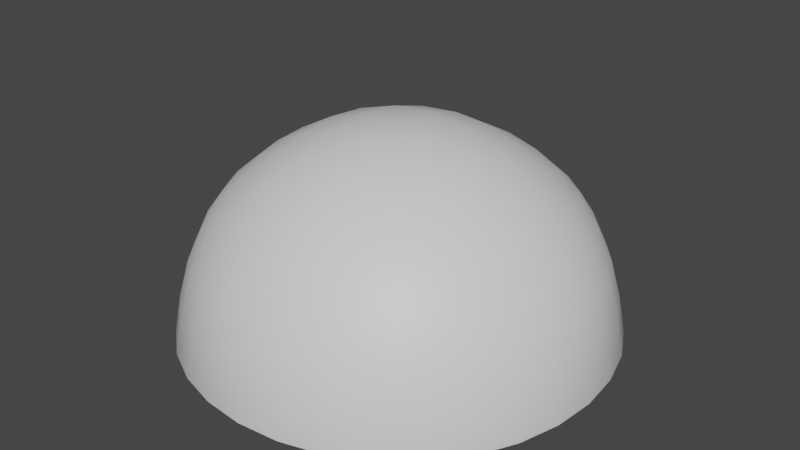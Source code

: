 # Source: Sky_01.blend  (saved by Blender 2.91.10; exported with 4.5.12 LTS)
import bpy
from mathutils import Matrix  # noqa: F401  (used for matrix-valued properties, if any)

bpy.ops.wm.read_factory_settings(use_empty=True)
scene = bpy.context.scene
scene.name = 'Scene'

# ---- collections
col_collection = bpy.data.collections.new('Collection'); scene.collection.children.link(col_collection)

# ---- materials (node trees are filled in below, after node groups)
mat_sky = bpy.data.materials.new('Sky')
mat_sky.use_transparent_shadow = False

# ---- material node trees
mat_sky.use_nodes = True; mat_sky.node_tree.nodes.clear()
_N = mat_sky.node_tree.nodes; _L = mat_sky.node_tree.links
n0 = _N.new('ShaderNodeBsdfPrincipled'); n0.name = 'Principled BSDF'; n0.location = (10, 300)
n0.distribution = 'GGX'
n0.subsurface_method = 'BURLEY'
n0.inputs[3].default_value = 1.45
n0.inputs[27].default_value = (0.0, 0.0, 0.0, 1.0)
n0.inputs[28].default_value = 1.0
n1 = _N.new('ShaderNodeOutputMaterial'); n1.name = 'Material Output'; n1.location = (300, 300)
_L.new(n0.outputs[0], n1.inputs[0])
n1.is_active_output = True

# ---- world
world_world = bpy.data.worlds.new('World'); scene.world = world_world
world_world.use_nodes = True; world_world.node_tree.nodes.clear()
_N = world_world.node_tree.nodes; _L = world_world.node_tree.links
n0 = _N.new('ShaderNodeOutputWorld'); n0.name = 'World Output'; n0.location = (300, 300)
n1 = _N.new('ShaderNodeBackground'); n1.name = 'Background'; n1.location = (10, 300)
n1.inputs[0].default_value = (0.05088, 0.05088, 0.05088, 1.0)
_L.new(n1.outputs[0], n0.inputs[0])
n0.is_active_output = True
world_world.color = (0.05088, 0.05088, 0.05088)
world_world.use_sun_shadow = False
world_world.sun_shadow_jitter_overblur = 0.0

# ---- meshes
me_cube_001 = bpy.data.meshes.new('Cube.001')
me_cube_001.from_pydata([(-0.4654, -0.4654, 0.5038), (-0.4654, 0.4654, 0.5038), (0.4654, -0.4654, 0.5038), (0.4654, 0.4654, 0.5038), (-0.5916, -0.5916, -9.261e-10), (-0.5431, -0.5431, 0.2953), (-0.5597, -0.2642, 0.5455), (-0.6042, -1.863e-09, 0.5569), (-0.5597, 0.2642, 0.5455), (-0.5431, 0.5431, 0.2953), (-0.5916, 0.5916, -1.545e-09), (-0.2642, 0.5597, 0.5455), (9.313e-10, 0.6042, 0.5569), (0.2642, 0.5597, 0.5455), (0.5431, 0.5431, 0.2953), (0.5916, 0.5916, -2.168e-09), (0.5597, 0.2642, 0.5455), (0.6042, -3.725e-09, 0.5569), (0.5597, -0.2642, 0.5455), (0.5431, -0.5431, 0.2953), (0.5916, -0.5916, -2.168e-09), (0.2642, -0.5597, 0.5455), (-3.725e-09, -0.6042, 0.5569), (-0.2642, -0.5597, 0.5455), (-0.7659, -0.3242, -3.109e-09), (-0.6999, -0.2984, 0.3042), (-0.827, -7.451e-09, 4.698e-09), (-0.7542, 3.725e-09, 0.3126), (-0.7659, 0.3242, 7.956e-09), (-0.6999, 0.2984, 0.3042), (-0.3242, 0.7659, -5.913e-09), (-0.2984, 0.6999, 0.3042), (7.451e-09, 0.827, 2.824e-09), (3.725e-09, 0.7542, 0.3126), (0.3242, 0.7659, 5.306e-09), (0.2984, 0.6999, 0.3042), (0.7659, 0.3242, -5.757e-09), (0.6999, 0.2984, 0.3042), (0.827, -7.451e-09, 3.451e-09), (0.7542, -3.725e-09, 0.3126), (0.7659, -0.3242, 5.463e-09), (0.6999, -0.2984, 0.3042), (0.3242, -0.7659, -5.913e-09), (0.2984, -0.6999, 0.3042), (-7.451e-09, -0.827, 2.824e-09), (-3.725e-09, -0.7542, 0.3126), (-0.3242, -0.7659, 5.461e-09), (-0.2984, -0.6999, 0.3042), (0.3028, 0.3028, 0.6938), (4.657e-09, 0.3244, 0.7424), (-0.3028, 0.3028, 0.6938), (0.3244, -1.676e-08, 0.7424), (-7.451e-09, -1.304e-08, 0.8068), (-0.3244, -7.451e-09, 0.7424), (0.3028, -0.3028, 0.6938), (-1.397e-08, -0.3244, 0.7424), (-0.3028, -0.3028, 0.6938), (-0.5718, -0.5718, 0.1504), (-0.5016, -0.5016, 0.4241), (-0.509, -0.3817, 0.5299), (-0.593, -0.1347, 0.554), (-0.593, 0.1347, 0.554), (-0.509, 0.3817, 0.5299), (-0.5016, 0.5016, 0.4241), (-0.5718, 0.5718, 0.1504), (-0.3817, 0.509, 0.5299), (-0.1347, 0.593, 0.554), (0.1347, 0.593, 0.554), (0.3817, 0.509, 0.5299), (0.5016, 0.5016, 0.4241), (0.5718, 0.5718, 0.1504), (0.509, 0.3817, 0.5299), (0.593, 0.1347, 0.554), (0.593, -0.1347, 0.554), (0.509, -0.3817, 0.5299), (0.5016, -0.5016, 0.4241), (0.5718, -0.5718, 0.1504), (0.3817, -0.509, 0.5299), (0.1347, -0.593, 0.554), (-0.1347, -0.593, 0.554), (-0.3817, -0.509, 0.5299), (-0.7376, -0.3142, 0.1565), (-0.8114, -0.1659, 2.117e-10), (-0.7405, -0.1528, 0.31), (-0.7952, 0.0, 0.1622), (-0.8114, 0.1659, 7.906e-09), (-0.7405, 0.1528, 0.31), (-0.7376, 0.3142, 0.1565), (-0.6919, -0.4678, -3.304e-09), (-0.6337, -0.4301, 0.2981), (-0.6438, -0.2759, 0.4353), (-0.6945, 3.492e-09, 0.4425), (-0.6438, 0.2759, 0.4353), (-0.6337, 0.4301, 0.2981), (-0.6919, 0.4678, 3.964e-09), (-0.3142, 0.7376, 0.1565), (-0.1659, 0.8114, -2.128e-09), (-0.1528, 0.7405, 0.31), (7.451e-09, 0.7952, 0.1622), (0.1659, 0.8114, 5.585e-09), (0.1528, 0.7405, 0.31), (0.3142, 0.7376, 0.1565), (-0.4678, 0.6919, -5.483e-09), (-0.4301, 0.6337, 0.2981), (-0.2759, 0.6438, 0.4353), (3.842e-09, 0.6945, 0.4425), (0.2759, 0.6438, 0.4353), (0.4301, 0.6337, 0.2981), (0.4678, 0.6919, 2.153e-09), (0.7376, 0.3142, 0.1565), (0.8114, 0.1659, -1.678e-09), (0.7405, 0.1528, 0.31), (0.7952, -7.451e-09, 0.1622), (0.8114, -0.1659, 6.036e-09), (0.7405, -0.1528, 0.31), (0.7376, -0.3142, 0.1565), (0.6919, 0.4678, -5.541e-09), (0.6337, 0.4301, 0.2981), (0.6438, 0.2759, 0.4353), (0.6945, -4.191e-09, 0.4425), (0.6438, -0.2759, 0.4353), (0.6337, -0.4301, 0.2981), (0.6919, -0.4678, 2.172e-09), (0.3142, -0.7376, 0.1565), (0.1659, -0.8114, -2.128e-09), (0.1528, -0.7405, 0.31), (-7.451e-09, -0.7952, 0.1622), (-0.1659, -0.8114, 5.605e-09), (-0.1528, -0.7405, 0.31), (-0.3142, -0.7376, 0.1565), (0.4678, -0.6919, -5.561e-09), (0.4301, -0.6337, 0.2981), (0.2759, -0.6438, 0.4353), (-4.191e-09, -0.6945, 0.4425), (-0.2759, -0.6438, 0.4353), (-0.4301, -0.6337, 0.2981), (-0.4678, -0.6919, 2.676e-09), (0.1534, 0.3192, 0.7304), (-0.1534, 0.3192, 0.7304), (0.3192, 0.1534, 0.7304), (9.313e-10, 0.1637, 0.7912), (-0.3192, 0.1534, 0.7304), (0.1637, -1.513e-08, 0.7912), (-0.1637, -9.313e-09, 0.7912), (0.3192, -0.1534, 0.7304), (-7.8e-09, -0.1637, 0.7912), (-0.3192, -0.1534, 0.7304), (0.1534, -0.3192, 0.7304), (-0.1534, -0.3192, 0.7304), (0.2782, 0.4425, 0.6321), (5.239e-09, 0.4765, 0.6604), (-0.2782, 0.4425, 0.6321), (-0.4425, 0.2782, 0.6321), (-0.4765, -5.472e-09, 0.6604), (-0.4425, -0.2782, 0.6321), (-0.2782, -0.4425, 0.6321), (-1.211e-08, -0.4765, 0.6604), (0.2782, -0.4425, 0.6321), (0.4425, -0.2782, 0.6321), (0.4765, -1.141e-08, 0.6604), (0.4425, 0.2782, 0.6321), (-0.7806, -0.1609, 0.1605), (-0.7806, 0.1609, 0.1605), (-0.6674, -0.4528, 0.1523), (-0.5826, -0.3982, 0.4289), (-0.6816, -0.1411, 0.4403), (-0.6816, 0.1411, 0.4403), (-0.5826, 0.3982, 0.4289), (-0.6674, 0.4528, 0.1523), (-0.1609, 0.7806, 0.1605), (0.1609, 0.7806, 0.1605), (-0.4528, 0.6674, 0.1523), (-0.3982, 0.5826, 0.4289), (-0.1411, 0.6816, 0.4403), (0.1411, 0.6816, 0.4403), (0.3982, 0.5826, 0.4289), (0.4528, 0.6674, 0.1523), (0.7806, 0.1609, 0.1605), (0.7806, -0.1609, 0.1605), (0.6674, 0.4528, 0.1523), (0.5826, 0.3982, 0.4289), (0.6816, 0.1411, 0.4403), (0.6816, -0.1411, 0.4403), (0.5826, -0.3982, 0.4289), (0.6674, -0.4528, 0.1523), (0.1609, -0.7806, 0.1605), (-0.1609, -0.7806, 0.1605), (0.4528, -0.6674, 0.1523), (0.3982, -0.5826, 0.4289), (0.1411, -0.6816, 0.4403), (-0.1411, -0.6816, 0.4403), (-0.3982, -0.5826, 0.4289), (-0.4528, -0.6674, 0.1523), (0.1613, 0.1613, 0.7763), (-0.1613, 0.1613, 0.7763), (0.1613, -0.1613, 0.7763), (-0.1613, -0.1613, 0.7763), (0.4047, 0.4047, 0.5944), (0.1414, 0.4681, 0.6534), (-0.1414, 0.4681, 0.6534), (-0.4047, 0.4047, 0.5944), (-0.4681, 0.1414, 0.6534), (-0.4681, -0.1414, 0.6534), (-0.4047, -0.4047, 0.5944), (-0.1414, -0.4681, 0.6534), (0.1414, -0.4681, 0.6534), (0.4047, -0.4047, 0.5944), (0.4681, -0.1414, 0.6534), (0.4681, 0.1414, 0.6534)], [], [(24, 82, 161, 81), (82, 26, 84, 161), (161, 84, 27, 83), (81, 161, 83, 25), (26, 85, 162, 84), (85, 28, 87, 162), (162, 87, 29, 86), (84, 162, 86, 27), (4, 88, 163, 57), (88, 24, 81, 163), (163, 81, 25, 89), (57, 163, 89, 5), (5, 89, 164, 58), (89, 25, 90, 164), (164, 90, 6, 59), (58, 164, 59, 0), (25, 83, 165, 90), (83, 27, 91, 165), (165, 91, 7, 60), (90, 165, 60, 6), (27, 86, 166, 91), (86, 29, 92, 166), (166, 92, 8, 61), (91, 166, 61, 7), (29, 93, 167, 92), (93, 9, 63, 167), (167, 63, 1, 62), (92, 167, 62, 8), (28, 94, 168, 87), (94, 10, 64, 168), (168, 64, 9, 93), (87, 168, 93, 29), (30, 96, 169, 95), (96, 32, 98, 169), (169, 98, 33, 97), (95, 169, 97, 31), (32, 99, 170, 98), (99, 34, 101, 170), (170, 101, 35, 100), (98, 170, 100, 33), (10, 102, 171, 64), (102, 30, 95, 171), (171, 95, 31, 103), (64, 171, 103, 9), (9, 103, 172, 63), (103, 31, 104, 172), (172, 104, 11, 65), (63, 172, 65, 1), (31, 97, 173, 104), (97, 33, 105, 173), (173, 105, 12, 66), (104, 173, 66, 11), (33, 100, 174, 105), (100, 35, 106, 174), (174, 106, 13, 67), (105, 174, 67, 12), (35, 107, 175, 106), (107, 14, 69, 175), (175, 69, 3, 68), (106, 175, 68, 13), (34, 108, 176, 101), (108, 15, 70, 176), (176, 70, 14, 107), (101, 176, 107, 35), (36, 110, 177, 109), (110, 38, 112, 177), (177, 112, 39, 111), (109, 177, 111, 37), (38, 113, 178, 112), (113, 40, 115, 178), (178, 115, 41, 114), (112, 178, 114, 39), (15, 116, 179, 70), (116, 36, 109, 179), (179, 109, 37, 117), (70, 179, 117, 14), (14, 117, 180, 69), (117, 37, 118, 180), (180, 118, 16, 71), (69, 180, 71, 3), (37, 111, 181, 118), (111, 39, 119, 181), (181, 119, 17, 72), (118, 181, 72, 16), (39, 114, 182, 119), (114, 41, 120, 182), (182, 120, 18, 73), (119, 182, 73, 17), (41, 121, 183, 120), (121, 19, 75, 183), (183, 75, 2, 74), (120, 183, 74, 18), (40, 122, 184, 115), (122, 20, 76, 184), (184, 76, 19, 121), (115, 184, 121, 41), (42, 124, 185, 123), (124, 44, 126, 185), (185, 126, 45, 125), (123, 185, 125, 43), (44, 127, 186, 126), (127, 46, 129, 186), (186, 129, 47, 128), (126, 186, 128, 45), (20, 130, 187, 76), (130, 42, 123, 187), (187, 123, 43, 131), (76, 187, 131, 19), (19, 131, 188, 75), (131, 43, 132, 188), (188, 132, 21, 77), (75, 188, 77, 2), (43, 125, 189, 132), (125, 45, 133, 189), (189, 133, 22, 78), (132, 189, 78, 21), (45, 128, 190, 133), (128, 47, 134, 190), (190, 134, 23, 79), (133, 190, 79, 22), (47, 135, 191, 134), (135, 5, 58, 191), (191, 58, 0, 80), (134, 191, 80, 23), (46, 136, 192, 129), (136, 4, 57, 192), (192, 57, 5, 135), (129, 192, 135, 47), (48, 139, 193, 137), (139, 51, 142, 193), (193, 142, 52, 140), (137, 193, 140, 49), (49, 140, 194, 138), (140, 52, 143, 194), (194, 143, 53, 141), (138, 194, 141, 50), (51, 144, 195, 142), (144, 54, 147, 195), (195, 147, 55, 145), (142, 195, 145, 52), (52, 145, 196, 143), (145, 55, 148, 196), (196, 148, 56, 146), (143, 196, 146, 53), (3, 71, 197, 68), (71, 16, 160, 197), (197, 160, 48, 149), (68, 197, 149, 13), (13, 149, 198, 67), (149, 48, 137, 198), (198, 137, 49, 150), (67, 198, 150, 12), (12, 150, 199, 66), (150, 49, 138, 199), (199, 138, 50, 151), (66, 199, 151, 11), (11, 151, 200, 65), (151, 50, 152, 200), (200, 152, 8, 62), (65, 200, 62, 1), (50, 141, 201, 152), (141, 53, 153, 201), (201, 153, 7, 61), (152, 201, 61, 8), (53, 146, 202, 153), (146, 56, 154, 202), (202, 154, 6, 60), (153, 202, 60, 7), (56, 155, 203, 154), (155, 23, 80, 203), (203, 80, 0, 59), (154, 203, 59, 6), (55, 156, 204, 148), (156, 22, 79, 204), (204, 79, 23, 155), (148, 204, 155, 56), (54, 157, 205, 147), (157, 21, 78, 205), (205, 78, 22, 156), (147, 205, 156, 55), (18, 74, 206, 158), (74, 2, 77, 206), (206, 77, 21, 157), (158, 206, 157, 54), (17, 73, 207, 159), (73, 18, 158, 207), (207, 158, 54, 144), (159, 207, 144, 51), (16, 72, 208, 160), (72, 17, 159, 208), (208, 159, 51, 139), (160, 208, 139, 48)])
me_cube_001.polygons.foreach_set('use_smooth', [True] * 192)
_uv = me_cube_001.uv_layers.new(name='UVMap')
_uv.uv.foreach_set('vector', [0.5, 0.0625, 0.5, 0.09375, 0.5313, 0.09375, 0.5313, 0.0625, 0.5, 0.09375, 0.5, 0.125, 0.5313, 0.125, 0.5313, 0.09375, 0.5313, 0.09375, 0.5313, 0.125, 0.5625, 0.125, 0.5625, 0.09375, 0.5313, 0.0625, 0.5313, 0.09375, 0.5625, 0.09375, 0.5625, 0.0625, 0.5, 0.125, 0.5, 0.1563, 0.5313, 0.1563, 0.5313, 0.125, 0.5, 0.1563, 0.5, 0.1875, 0.5313, 0.1875, 0.5313, 0.1563, 0.5313, 0.1563, 0.5313, 0.1875, 0.5625, 0.1875, 0.5625, 0.1563, 0.5313, 0.125, 0.5313, 0.1563, 0.5625, 0.1563, 0.5625, 0.125, 0.5, 0.0, 0.5, 0.03125, 0.5313, 0.03125, 0.5313, 0.0, 0.5, 0.03125, 0.5, 0.0625, 0.5313, 0.0625, 0.5313, 0.03125, 0.5313, 0.03125, 0.5313, 0.0625, 0.5625, 0.0625, 0.5625, 0.03125, 0.5313, 0.0, 0.5313, 0.03125, 0.5625, 0.03125, 0.5625, 0.0, 0.5625, 0.0, 0.5625, 0.03125, 0.5938, 0.03125, 0.5938, 0.0, 0.5625, 0.03125, 0.5625, 0.0625, 0.5938, 0.0625, 0.5938, 0.03125, 0.5938, 0.03125, 0.5938, 0.0625, 0.625, 0.0625, 0.625, 0.03125, 0.5938, 0.0, 0.5938, 0.03125, 0.625, 0.03125, 0.625, 0.0, 0.5625, 0.0625, 0.5625, 0.09375, 0.5938, 0.09375, 0.5938, 0.0625, 0.5625, 0.09375, 0.5625, 0.125, 0.5938, 0.125, 0.5938, 0.09375, 0.5938, 0.09375, 0.5938, 0.125, 0.625, 0.125, 0.625, 0.09375, 0.5938, 0.0625, 0.5938, 0.09375, 0.625, 0.09375, 0.625, 0.0625, 0.5625, 0.125, 0.5625, 0.1563, 0.5938, 0.1563, 0.5938, 0.125, 0.5625, 0.1563, 0.5625, 0.1875, 0.5938, 0.1875, 0.5938, 0.1563, 0.5938, 0.1563, 0.5938, 0.1875, 0.625, 0.1875, 0.625, 0.1563, 0.5938, 0.125, 0.5938, 0.1563, 0.625, 0.1563, 0.625, 0.125, 0.5625, 0.1875, 0.5625, 0.2187, 0.5938, 0.2187, 0.5938, 0.1875, 0.5625, 0.2187, 0.5626, 0.2499, 0.5938, 0.2499, 0.5938, 0.2187, 0.5938, 0.2187, 0.5938, 0.2499, 0.6251, 0.2499, 0.625, 0.2187, 0.5938, 0.1875, 0.5938, 0.2187, 0.625, 0.2187, 0.625, 0.1875, 0.5, 0.1875, 0.5, 0.2187, 0.5313, 0.2187, 0.5313, 0.1875, 0.5, 0.2187, 0.5, 0.25, 0.5313, 0.25, 0.5313, 0.2187, 0.5313, 0.2187, 0.5313, 0.25, 0.5626, 0.2499, 0.5625, 0.2187, 0.5313, 0.1875, 0.5313, 0.2187, 0.5625, 0.2187, 0.5625, 0.1875, 0.5, 0.3121, 0.5, 0.3427, 0.532, 0.3424, 0.5316, 0.3119, 0.5, 0.3427, 0.5, 0.373, 0.5328, 0.3723, 0.532, 0.3424, 0.532, 0.3424, 0.5328, 0.3723, 0.5657, 0.3713, 0.5641, 0.3419, 0.5316, 0.3119, 0.532, 0.3424, 0.5641, 0.3419, 0.5632, 0.3117, 0.5, 0.373, 0.5, 0.4029, 0.5339, 0.4016, 0.5328, 0.3723, 0.5, 0.4029, 0.5, 0.4327, 0.5352, 0.4308, 0.5339, 0.4016, 0.5339, 0.4016, 0.5352, 0.4308, 0.5709, 0.4279, 0.568, 0.3999, 0.5328, 0.3723, 0.5339, 0.4016, 0.568, 0.3999, 0.5657, 0.3713, 0.5, 0.25, 0.5, 0.2811, 0.5314, 0.2811, 0.5313, 0.25, 0.5, 0.2811, 0.5, 0.3121, 0.5316, 0.3119, 0.5314, 0.2811, 0.5314, 0.2811, 0.5316, 0.3119, 0.5632, 0.3117, 0.5627, 0.281, 0.5313, 0.25, 0.5314, 0.2811, 0.5627, 0.281, 0.5626, 0.2499, 0.5626, 0.2499, 0.5627, 0.281, 0.5941, 0.2809, 0.5938, 0.2499, 0.5627, 0.281, 0.5632, 0.3117, 0.5947, 0.3115, 0.5941, 0.2809, 0.5941, 0.2809, 0.5947, 0.3115, 0.6263, 0.3112, 0.6254, 0.2808, 0.5938, 0.2499, 0.5941, 0.2809, 0.6254, 0.2808, 0.6251, 0.2499, 0.5632, 0.3117, 0.5641, 0.3419, 0.5961, 0.3413, 0.5947, 0.3115, 0.5641, 0.3419, 0.5657, 0.3713, 0.5986, 0.37, 0.5961, 0.3413, 0.5961, 0.3413, 0.5986, 0.37, 0.6315, 0.3685, 0.6282, 0.3406, 0.5947, 0.3115, 0.5961, 0.3413, 0.6282, 0.3406, 0.6263, 0.3112, 0.5657, 0.3713, 0.568, 0.3999, 0.6023, 0.3974, 0.5986, 0.37, 0.568, 0.3999, 0.5709, 0.4279, 0.6075, 0.4234, 0.6023, 0.3974, 0.6023, 0.3974, 0.6075, 0.4234, 0.6445, 0.418, 0.6368, 0.3944, 0.5986, 0.37, 0.6023, 0.3974, 0.6368, 0.3944, 0.6315, 0.3685, 0.5709, 0.4279, 0.5738, 0.456, 0.6134, 0.4486, 0.6075, 0.4234, 0.5738, 0.456, 0.5751, 0.486, 0.6166, 0.4768, 0.6134, 0.4486, 0.6134, 0.4486, 0.6166, 0.4768, 0.6691, 0.4559, 0.6552, 0.4386, 0.6075, 0.4234, 0.6134, 0.4486, 0.6552, 0.4386, 0.6445, 0.418, 0.5, 0.4327, 0.5, 0.4629, 0.5363, 0.4603, 0.5352, 0.4308, 0.5, 0.4629, 0.5, 0.4937, 0.5368, 0.4909, 0.5363, 0.4603, 0.5363, 0.4603, 0.5368, 0.4909, 0.5751, 0.486, 0.5738, 0.456, 0.5352, 0.4308, 0.5363, 0.4603, 0.5738, 0.456, 0.5709, 0.4279, 0.5, 0.5582, 0.5, 0.5914, 0.5344, 0.5906, 0.5353, 0.5566, 0.5, 0.5914, 0.5, 0.625, 0.5341, 0.625, 0.5344, 0.5906, 0.5344, 0.5906, 0.5341, 0.625, 0.5678, 0.625, 0.5686, 0.5897, 0.5353, 0.5566, 0.5344, 0.5906, 0.5686, 0.5897, 0.5706, 0.5544, 0.5, 0.625, 0.5, 0.6586, 0.5344, 0.6594, 0.5341, 0.625, 0.5, 0.6586, 0.5, 0.6918, 0.5353, 0.6934, 0.5344, 0.6594, 0.5344, 0.6594, 0.5353, 0.6934, 0.5706, 0.6956, 0.5686, 0.6603, 0.5341, 0.625, 0.5344, 0.6594, 0.5686, 0.6603, 0.5678, 0.625, 0.5, 0.4937, 0.5, 0.5255, 0.5363, 0.5231, 0.5368, 0.4909, 0.5, 0.5255, 0.5, 0.5582, 0.5353, 0.5566, 0.5363, 0.5231, 0.5363, 0.5231, 0.5353, 0.5566, 0.5706, 0.5544, 0.5734, 0.5192, 0.5368, 0.4909, 0.5363, 0.5231, 0.5734, 0.5192, 0.5751, 0.486, 0.5751, 0.486, 0.5734, 0.5192, 0.6119, 0.5131, 0.6166, 0.4768, 0.5734, 0.5192, 0.5706, 0.5544, 0.6058, 0.5516, 0.6119, 0.5131, 0.6119, 0.5131, 0.6058, 0.5516, 0.639, 0.5499, 0.6482, 0.5084, 0.6166, 0.4768, 0.6119, 0.5131, 0.6482, 0.5084, 0.6691, 0.4559, 0.5706, 0.5544, 0.5686, 0.5897, 0.6021, 0.5887, 0.6058, 0.5516, 0.5686, 0.5897, 0.5678, 0.625, 0.6009, 0.625, 0.6021, 0.5887, 0.6021, 0.5887, 0.6009, 0.625, 0.6329, 0.625, 0.6343, 0.5882, 0.6058, 0.5516, 0.6021, 0.5887, 0.6343, 0.5882, 0.639, 0.5499, 0.5678, 0.625, 0.5686, 0.6603, 0.6021, 0.6613, 0.6009, 0.625, 0.5686, 0.6603, 0.5706, 0.6956, 0.6058, 0.6984, 0.6021, 0.6613, 0.6021, 0.6613, 0.6058, 0.6984, 0.639, 0.7001, 0.6343, 0.6618, 0.6009, 0.625, 0.6021, 0.6613, 0.6343, 0.6618, 0.6329, 0.625, 0.5706, 0.6956, 0.5734, 0.7308, 0.6119, 0.7369, 0.6058, 0.6984, 0.5734, 0.7308, 0.5751, 0.764, 0.6166, 0.7732, 0.6119, 0.7369, 0.6119, 0.7369, 0.6166, 0.7732, 0.6691, 0.7941, 0.6482, 0.7416, 0.6058, 0.6984, 0.6119, 0.7369, 0.6482, 0.7416, 0.639, 0.7001, 0.5, 0.6918, 0.5, 0.7245, 0.5363, 0.7269, 0.5353, 0.6934, 0.5, 0.7245, 0.5, 0.7563, 0.5368, 0.7591, 0.5363, 0.7269, 0.5363, 0.7269, 0.5368, 0.7591, 0.5751, 0.764, 0.5734, 0.7308, 0.5353, 0.6934, 0.5363, 0.7269, 0.5734, 0.7308, 0.5706, 0.6956, 0.5, 0.8173, 0.5, 0.8471, 0.5339, 0.8484, 0.5352, 0.8192, 0.5, 0.8471, 0.5, 0.877, 0.5328, 0.8777, 0.5339, 0.8484, 0.5339, 0.8484, 0.5328, 0.8777, 0.5657, 0.8787, 0.568, 0.8501, 0.5352, 0.8192, 0.5339, 0.8484, 0.568, 0.8501, 0.5709, 0.8221, 0.5, 0.877, 0.5, 0.9073, 0.532, 0.9076, 0.5328, 0.8777, 0.5, 0.9073, 0.5, 0.9379, 0.5316, 0.9381, 0.532, 0.9076, 0.532, 0.9076, 0.5316, 0.9381, 0.5632, 0.9383, 0.5641, 0.9081, 0.5328, 0.8777, 0.532, 0.9076, 0.5641, 0.9081, 0.5657, 0.8787, 0.5, 0.7563, 0.5, 0.7871, 0.5363, 0.7897, 0.5368, 0.7591, 0.5, 0.7871, 0.5, 0.8173, 0.5352, 0.8192, 0.5363, 0.7897, 0.5363, 0.7897, 0.5352, 0.8192, 0.5709, 0.8221, 0.5738, 0.794, 0.5368, 0.7591, 0.5363, 0.7897, 0.5738, 0.794, 0.5751, 0.764, 0.5751, 0.764, 0.5738, 0.794, 0.6134, 0.8014, 0.6166, 0.7732, 0.5738, 0.794, 0.5709, 0.8221, 0.6075, 0.8266, 0.6134, 0.8014, 0.6134, 0.8014, 0.6075, 0.8266, 0.6445, 0.832, 0.6552, 0.8114, 0.6166, 0.7732, 0.6134, 0.8014, 0.6552, 0.8114, 0.6691, 0.7941, 0.5709, 0.8221, 0.568, 0.8501, 0.6023, 0.8526, 0.6075, 0.8266, 0.568, 0.8501, 0.5657, 0.8787, 0.5986, 0.88, 0.6023, 0.8526, 0.6023, 0.8526, 0.5986, 0.88, 0.6315, 0.8815, 0.6368, 0.8556, 0.6075, 0.8266, 0.6023, 0.8526, 0.6368, 0.8556, 0.6445, 0.832, 0.5657, 0.8787, 0.5641, 0.9081, 0.5961, 0.9087, 0.5986, 0.88, 0.5641, 0.9081, 0.5632, 0.9383, 0.5947, 0.9385, 0.5961, 0.9087, 0.5961, 0.9087, 0.5947, 0.9385, 0.6263, 0.9388, 0.6282, 0.9094, 0.5986, 0.88, 0.5961, 0.9087, 0.6282, 0.9094, 0.6315, 0.8815, 0.5632, 0.9383, 0.5627, 0.969, 0.5941, 0.9691, 0.5947, 0.9385, 0.5627, 0.969, 0.5625, 1.0, 0.5938, 1.0, 0.5941, 0.9691, 0.5941, 0.9691, 0.5938, 1.0, 0.625, 1.0, 0.6254, 0.9692, 0.5947, 0.9385, 0.5941, 0.9691, 0.6254, 0.9692, 0.6263, 0.9388, 0.5, 0.9379, 0.5, 0.9689, 0.5314, 0.9689, 0.5316, 0.9381, 0.5, 0.9689, 0.5, 1.0, 0.5313, 1.0, 0.5314, 0.9689, 0.5314, 0.9689, 0.5313, 1.0, 0.5625, 1.0, 0.5627, 0.969, 0.5316, 0.9381, 0.5314, 0.9689, 0.5627, 0.969, 0.5632, 0.9383, 0.6971, 0.5541, 0.6944, 0.5898, 0.7235, 0.5911, 0.7251, 0.557, 0.6944, 0.5898, 0.6935, 0.625, 0.7229, 0.625, 0.7235, 0.5911, 0.7235, 0.5911, 0.7229, 0.625, 0.7525, 0.625, 0.7528, 0.5922, 0.7251, 0.557, 0.7235, 0.5911, 0.7528, 0.5922, 0.7537, 0.5593, 0.7537, 0.5593, 0.7528, 0.5922, 0.7827, 0.593, 0.7831, 0.5609, 0.7528, 0.5922, 0.7525, 0.625, 0.7825, 0.625, 0.7827, 0.593, 0.7827, 0.593, 0.7825, 0.625, 0.813, 0.625, 0.8131, 0.5934, 0.7831, 0.5609, 0.7827, 0.593, 0.8131, 0.5934, 0.8133, 0.5618, 0.6935, 0.625, 0.6944, 0.6602, 0.7235, 0.6589, 0.7229, 0.625, 0.6944, 0.6602, 0.6971, 0.6959, 0.7251, 0.693, 0.7235, 0.6589, 0.7235, 0.6589, 0.7251, 0.693, 0.7537, 0.6907, 0.7528, 0.6578, 0.7229, 0.625, 0.7235, 0.6589, 0.7528, 0.6578, 0.7525, 0.625, 0.7525, 0.625, 0.7528, 0.6578, 0.7827, 0.657, 0.7825, 0.625, 0.7528, 0.6578, 0.7537, 0.6907, 0.7831, 0.6891, 0.7827, 0.657, 0.7827, 0.657, 0.7831, 0.6891, 0.8133, 0.6882, 0.8131, 0.6566, 0.7825, 0.625, 0.7827, 0.657, 0.8131, 0.6566, 0.813, 0.625, 0.6691, 0.4559, 0.6482, 0.5084, 0.6764, 0.5116, 0.6864, 0.4698, 0.6482, 0.5084, 0.639, 0.5499, 0.669, 0.5512, 0.6764, 0.5116, 0.6764, 0.5116, 0.669, 0.5512, 0.6971, 0.5541, 0.7016, 0.5175, 0.6864, 0.4698, 0.6764, 0.5116, 0.7016, 0.5175, 0.707, 0.4805, 0.707, 0.4805, 0.7016, 0.5175, 0.7276, 0.5227, 0.7306, 0.4882, 0.7016, 0.5175, 0.6971, 0.5541, 0.7251, 0.557, 0.7276, 0.5227, 0.7276, 0.5227, 0.7251, 0.557, 0.7537, 0.5593, 0.755, 0.5264, 0.7306, 0.4882, 0.7276, 0.5227, 0.755, 0.5264, 0.7565, 0.4935, 0.7565, 0.4935, 0.755, 0.5264, 0.7837, 0.5289, 0.7844, 0.4968, 0.755, 0.5264, 0.7537, 0.5593, 0.7831, 0.5609, 0.7837, 0.5289, 0.7837, 0.5289, 0.7831, 0.5609, 0.8133, 0.5618, 0.8135, 0.5303, 0.7844, 0.4968, 0.7837, 0.5289, 0.8135, 0.5303, 0.8138, 0.4987, 0.8138, 0.4987, 0.8135, 0.5303, 0.8441, 0.5309, 0.8442, 0.4996, 0.8135, 0.5303, 0.8133, 0.5618, 0.844, 0.5623, 0.8441, 0.5309, 0.8441, 0.5309, 0.844, 0.5623, 0.875, 0.5625, 0.875, 0.5313, 0.8442, 0.4996, 0.8441, 0.5309, 0.875, 0.5313, 0.875, 0.5, 0.8133, 0.5618, 0.8131, 0.5934, 0.8439, 0.5936, 0.844, 0.5623, 0.8131, 0.5934, 0.813, 0.625, 0.8439, 0.625, 0.8439, 0.5936, 0.8439, 0.5936, 0.8439, 0.625, 0.875, 0.625, 0.875, 0.5938, 0.844, 0.5623, 0.8439, 0.5936, 0.875, 0.5938, 0.875, 0.5625, 0.813, 0.625, 0.8131, 0.6566, 0.8439, 0.6564, 0.8439, 0.625, 0.8131, 0.6566, 0.8133, 0.6882, 0.844, 0.6877, 0.8439, 0.6564, 0.8439, 0.6564, 0.844, 0.6877, 0.875, 0.6875, 0.875, 0.6563, 0.8439, 0.625, 0.8439, 0.6564, 0.875, 0.6563, 0.875, 0.625, 0.8133, 0.6882, 0.8135, 0.7197, 0.8441, 0.7191, 0.844, 0.6877, 0.8135, 0.7197, 0.8138, 0.7513, 0.8442, 0.7504, 0.8441, 0.7191, 0.8441, 0.7191, 0.8442, 0.7504, 0.875, 0.75, 0.875, 0.7188, 0.844, 0.6877, 0.8441, 0.7191, 0.875, 0.7188, 0.875, 0.6875, 0.7537, 0.6907, 0.755, 0.7236, 0.7837, 0.7211, 0.7831, 0.6891, 0.755, 0.7236, 0.7565, 0.7565, 0.7844, 0.7532, 0.7837, 0.7211, 0.7837, 0.7211, 0.7844, 0.7532, 0.8138, 0.7513, 0.8135, 0.7197, 0.7831, 0.6891, 0.7837, 0.7211, 0.8135, 0.7197, 0.8133, 0.6882, 0.6971, 0.6959, 0.7016, 0.7325, 0.7276, 0.7273, 0.7251, 0.693, 0.7016, 0.7325, 0.707, 0.7695, 0.7306, 0.7618, 0.7276, 0.7273, 0.7276, 0.7273, 0.7306, 0.7618, 0.7565, 0.7565, 0.755, 0.7236, 0.7251, 0.693, 0.7276, 0.7273, 0.755, 0.7236, 0.7537, 0.6907, 0.639, 0.7001, 0.6482, 0.7416, 0.6764, 0.7384, 0.669, 0.6988, 0.6482, 0.7416, 0.6691, 0.7941, 0.6864, 0.7802, 0.6764, 0.7384, 0.6764, 0.7384, 0.6864, 0.7802, 0.707, 0.7695, 0.7016, 0.7325, 0.669, 0.6988, 0.6764, 0.7384, 0.7016, 0.7325, 0.6971, 0.6959, 0.6329, 0.625, 0.6343, 0.6618, 0.6649, 0.6613, 0.6637, 0.625, 0.6343, 0.6618, 0.639, 0.7001, 0.669, 0.6988, 0.6649, 0.6613, 0.6649, 0.6613, 0.669, 0.6988, 0.6971, 0.6959, 0.6944, 0.6602, 0.6637, 0.625, 0.6649, 0.6613, 0.6944, 0.6602, 0.6935, 0.625, 0.639, 0.5499, 0.6343, 0.5882, 0.6649, 0.5887, 0.669, 0.5512, 0.6343, 0.5882, 0.6329, 0.625, 0.6637, 0.625, 0.6649, 0.5887, 0.6649, 0.5887, 0.6637, 0.625, 0.6935, 0.625, 0.6944, 0.5898, 0.669, 0.5512, 0.6649, 0.5887, 0.6944, 0.5898, 0.6971, 0.5541])
_ca = me_cube_001.color_attributes.new('Col', 'BYTE_COLOR', 'CORNER')
_ca.data.foreach_set('color', [1.0, 0.0, 0.0, 1.0, 1.0, 0.0, 0.0, 1.0, 0.2159, 0.0, 0.0, 1.0, 0.2159, 0.0, 0.0, 1.0, 1.0, 0.0, 0.0, 1.0, 1.0, 0.0, 0.0, 1.0, 0.2159, 0.0, 0.0, 1.0, 0.2159, 0.0, 0.0, 1.0, 0.2159, 0.0, 0.0, 1.0, 0.2159, 0.0, 0.0, 1.0, 0.05127, 0.0, 0.0, 1.0, 0.05127, 0.0, 0.0, 1.0, 0.2159, 0.0, 0.0, 1.0, 0.2159, 0.0, 0.0, 1.0, 0.05127, 0.0, 0.0, 1.0, 0.05127, 0.0, 0.0, 1.0, 1.0, 0.0, 0.0, 1.0, 1.0, 0.0, 0.0, 1.0, 0.2159, 0.0, 0.0, 1.0, 0.2159, 0.0, 0.0, 1.0, 1.0, 0.0, 0.0, 1.0, 1.0, 0.0, 0.0, 1.0, 0.2159, 0.0, 0.0, 1.0, 0.2159, 0.0, 0.0, 1.0, 0.2159, 0.0, 0.0, 1.0, 0.2159, 0.0, 0.0, 1.0, 0.05127, 0.0, 0.0, 1.0, 0.05127, 0.0, 0.0, 1.0, 0.2159, 0.0, 0.0, 1.0, 0.2159, 0.0, 0.0, 1.0, 0.05127, 0.0, 0.0, 1.0, 0.05127, 0.0, 0.0, 1.0, 1.0, 0.0, 0.0, 1.0, 1.0, 0.0, 0.0, 1.0, 0.2159, 0.0, 0.0, 1.0, 0.2159, 0.0, 0.0, 1.0, 1.0, 0.0, 0.0, 1.0, 1.0, 0.0, 0.0, 1.0, 0.2159, 0.0, 0.0, 1.0, 0.2159, 0.0, 0.0, 1.0, 0.2159, 0.0, 0.0, 1.0, 0.2159, 0.0, 0.0, 1.0, 0.05127, 0.0, 0.0, 1.0, 0.05127, 0.0, 0.0, 1.0, 0.2159, 0.0, 0.0, 1.0, 0.2159, 0.0, 0.0, 1.0, 0.05127, 0.0, 0.0, 1.0, 0.05127, 0.0, 0.0, 1.0, 0.05127, 0.0, 0.0, 1.0, 0.05127, 0.0, 0.0, 1.0, 0.0, 0.0, 0.0, 1.0, 0.0, 0.0, 0.0, 1.0, 0.05127, 0.0, 0.0, 1.0, 0.05127, 0.0, 0.0, 1.0, 0.0, 0.0, 0.0, 1.0, 0.0, 0.0, 0.0, 1.0, 0.0, 0.0, 0.0, 1.0, 0.0, 0.0, 0.0, 1.0, 0.0, 0.0, 0.0, 1.0, 0.0, 0.0, 0.0, 1.0, 0.0, 0.0, 0.0, 1.0, 0.0, 0.0, 0.0, 1.0, 0.0, 0.0, 0.0, 1.0, 0.0, 0.0, 0.0, 1.0, 0.05127, 0.0, 0.0, 1.0, 0.05127, 0.0, 0.0, 1.0, 0.0, 0.0, 0.0, 1.0, 0.0, 0.0, 0.0, 1.0, 0.05127, 0.0, 0.0, 1.0, 0.05127, 0.0, 0.0, 1.0, 0.0, 0.0, 0.0, 1.0, 0.0, 0.0, 0.0, 1.0, 0.0, 0.0, 0.0, 1.0, 0.0, 0.0, 0.0, 1.0, 0.0, 0.0, 0.0, 1.0, 0.0, 0.0, 0.0, 1.0, 0.0, 0.0, 0.0, 1.0, 0.0, 0.0, 0.0, 1.0, 0.0, 0.0, 0.0, 1.0, 0.0, 0.0, 0.0, 1.0, 0.05127, 0.0, 0.0, 1.0, 0.05127, 0.0, 0.0, 1.0, 0.0, 0.0, 0.0, 1.0, 0.0, 0.0, 0.0, 1.0, 0.05127, 0.0, 0.0, 1.0, 0.05127, 0.0, 0.0, 1.0, 0.0, 0.0, 0.0, 1.0, 0.0, 0.0, 0.0, 1.0, 0.0, 0.0, 0.0, 1.0, 0.0, 0.0, 0.0, 1.0, 0.0, 0.0, 0.0, 1.0, 0.0, 0.0, 0.0, 1.0, 0.0, 0.0, 0.0, 1.0, 0.0, 0.0, 0.0, 1.0, 0.0, 0.0, 0.0, 1.0, 0.0, 0.0, 0.0, 1.0, 0.05127, 0.0, 0.0, 1.0, 0.05127, 0.0, 0.0, 1.0, 0.0, 0.0, 0.0, 1.0, 0.0, 0.0, 0.0, 1.0, 0.05127, 0.0, 0.0, 1.0, 0.05127, 0.0, 0.0, 1.0, 0.0, 0.0, 0.0, 1.0, 0.0, 0.0, 0.0, 1.0, 0.0, 0.0, 0.0, 1.0, 0.0, 0.0, 0.0, 1.0, 0.0, 0.0, 0.0, 1.0, 0.0, 0.0, 0.0, 1.0, 0.0, 0.0, 0.0, 1.0, 0.0, 0.0, 0.0, 1.0, 0.0, 0.0, 0.0, 1.0, 0.0, 0.0, 0.0, 1.0, 1.0, 0.0, 0.0, 1.0, 1.0, 0.0, 0.0, 1.0, 0.2159, 0.0, 0.0, 1.0, 0.2159, 0.0, 0.0, 1.0, 1.0, 0.0, 0.0, 1.0, 1.0, 0.0, 0.0, 1.0, 0.2159, 0.0, 0.0, 1.0, 0.2159, 0.0, 0.0, 1.0, 0.2159, 0.0, 0.0, 1.0, 0.2159, 0.0, 0.0, 1.0, 0.05127, 0.0, 0.0, 1.0, 0.05127, 0.0, 0.0, 1.0, 0.2159, 0.0, 0.0, 1.0, 0.2159, 0.0, 0.0, 1.0, 0.05127, 0.0, 0.0, 1.0, 0.05127, 0.0, 0.0, 1.0, 1.0, 0.0, 0.0, 1.0, 1.0, 0.0, 0.0, 1.0, 0.2159, 0.0, 0.0, 1.0, 0.2159, 0.0, 0.0, 1.0, 1.0, 0.0, 0.0, 1.0, 1.0, 0.0, 0.0, 1.0, 0.2159, 0.0, 0.0, 1.0, 0.2159, 0.0, 0.0, 1.0, 0.2159, 0.0, 0.0, 1.0, 0.2159, 0.0, 0.0, 1.0, 0.05127, 0.0, 0.0, 1.0, 0.05127, 0.0, 0.0, 1.0, 0.2159, 0.0, 0.0, 1.0, 0.2159, 0.0, 0.0, 1.0, 0.05127, 0.0, 0.0, 1.0, 0.05127, 0.0, 0.0, 1.0, 1.0, 0.0, 0.0, 1.0, 1.0, 0.0, 0.0, 1.0, 0.2159, 0.0, 0.0, 1.0, 0.2159, 0.0, 0.0, 1.0, 1.0, 0.0, 0.0, 1.0, 1.0, 0.0, 0.0, 1.0, 0.2159, 0.0, 0.0, 1.0, 0.2159, 0.0, 0.0, 1.0, 0.2159, 0.0, 0.0, 1.0, 0.2159, 0.0, 0.0, 1.0, 0.05127, 0.0, 0.0, 1.0, 0.05127, 0.0, 0.0, 1.0, 0.2159, 0.0, 0.0, 1.0, 0.2159, 0.0, 0.0, 1.0, 0.05127, 0.0, 0.0, 1.0, 0.05127, 0.0, 0.0, 1.0, 1.0, 0.0, 0.0, 1.0, 1.0, 0.0, 0.0, 1.0, 0.2159, 0.0, 0.0, 1.0, 0.2159, 0.0, 0.0, 1.0, 1.0, 0.0, 0.0, 1.0, 1.0, 0.0, 0.0, 1.0, 0.2159, 0.0, 0.0, 1.0, 0.2159, 0.0, 0.0, 1.0, 0.2159, 0.0, 0.0, 1.0, 0.2159, 0.0, 0.0, 1.0, 0.05127, 0.0, 0.0, 1.0, 0.05127, 0.0, 0.0, 1.0, 0.2159, 0.0, 0.0, 1.0, 0.2159, 0.0, 0.0, 1.0, 0.05127, 0.0, 0.0, 1.0, 0.05127, 0.0, 0.0, 1.0, 0.05127, 0.0, 0.0, 1.0, 0.05127, 0.0, 0.0, 1.0, 0.0, 0.0, 0.0, 1.0, 0.0, 0.0, 0.0, 1.0, 0.05127, 0.0, 0.0, 1.0, 0.05127, 0.0, 0.0, 1.0, 0.0, 0.0, 0.0, 1.0, 0.0, 0.0, 0.0, 1.0, 0.0, 0.0, 0.0, 1.0, 0.0, 0.0, 0.0, 1.0, 0.0, 0.0, 0.0, 1.0, 0.0, 0.0, 0.0, 1.0, 0.0, 0.0, 0.0, 1.0, 0.0, 0.0, 0.0, 1.0, 0.0, 0.0, 0.0, 1.0, 0.0, 0.0, 0.0, 1.0, 0.05127, 0.0, 0.0, 1.0, 0.05127, 0.0, 0.0, 1.0, 0.0, 0.0, 0.0, 1.0, 0.0, 0.0, 0.0, 1.0, 0.05127, 0.0, 0.0, 1.0, 0.05127, 0.0, 0.0, 1.0, 0.0, 0.0, 0.0, 1.0, 0.0, 0.0, 0.0, 1.0, 0.0, 0.0, 0.0, 1.0, 0.0, 0.0, 0.0, 1.0, 0.0, 0.0, 0.0, 1.0, 0.0, 0.0, 0.0, 1.0, 0.0, 0.0, 0.0, 1.0, 0.0, 0.0, 0.0, 1.0, 0.0, 0.0, 0.0, 1.0, 0.0, 0.0, 0.0, 1.0, 0.05127, 0.0, 0.0, 1.0, 0.05127, 0.0, 0.0, 1.0, 0.0, 0.0, 0.0, 1.0, 0.0, 0.0, 0.0, 1.0, 0.05127, 0.0, 0.0, 1.0, 0.05127, 0.0, 0.0, 1.0, 0.0, 0.0, 0.0, 1.0, 0.0, 0.0, 0.0, 1.0, 0.0, 0.0, 0.0, 1.0, 0.0, 0.0, 0.0, 1.0, 0.0, 0.0, 0.0, 1.0, 0.0, 0.0, 0.0, 1.0, 0.0, 0.0, 0.0, 1.0, 0.0, 0.0, 0.0, 1.0, 0.0, 0.0, 0.0, 1.0, 0.0, 0.0, 0.0, 1.0, 0.05127, 0.0, 0.0, 1.0, 0.05127, 0.0, 0.0, 1.0, 0.0, 0.0, 0.0, 1.0, 0.0, 0.0, 0.0, 1.0, 0.05127, 0.0, 0.0, 1.0, 0.05127, 0.0, 0.0, 1.0, 0.0, 0.0, 0.0, 1.0, 0.0, 0.0, 0.0, 1.0, 0.0, 0.0, 0.0, 1.0, 0.0, 0.0, 0.0, 1.0, 0.0, 0.0, 0.0, 1.0, 0.0, 0.0, 0.0, 1.0, 0.0, 0.0, 0.0, 1.0, 0.0, 0.0, 0.0, 1.0, 0.0, 0.0, 0.0, 1.0, 0.0, 0.0, 0.0, 1.0, 1.0, 0.0, 0.0, 1.0, 1.0, 0.0, 0.0, 1.0, 0.2159, 0.0, 0.0, 1.0, 0.2159, 0.0, 0.0, 1.0, 1.0, 0.0, 0.0, 1.0, 1.0, 0.0, 0.0, 1.0, 0.2159, 0.0, 0.0, 1.0, 0.2159, 0.0, 0.0, 1.0, 0.2159, 0.0, 0.0, 1.0, 0.2159, 0.0, 0.0, 1.0, 0.05127, 0.0, 0.0, 1.0, 0.05127, 0.0, 0.0, 1.0, 0.2159, 0.0, 0.0, 1.0, 0.2159, 0.0, 0.0, 1.0, 0.05127, 0.0, 0.0, 1.0, 0.05127, 0.0, 0.0, 1.0, 1.0, 0.0, 0.0, 1.0, 1.0, 0.0, 0.0, 1.0, 0.2159, 0.0, 0.0, 1.0, 0.2159, 0.0, 0.0, 1.0, 1.0, 0.0, 0.0, 1.0, 1.0, 0.0, 0.0, 1.0, 0.2159, 0.0, 0.0, 1.0, 0.2159, 0.0, 0.0, 1.0, 0.2159, 0.0, 0.0, 1.0, 0.2159, 0.0, 0.0, 1.0, 0.05127, 0.0, 0.0, 1.0, 0.05127, 0.0, 0.0, 1.0, 0.2159, 0.0, 0.0, 1.0, 0.2159, 0.0, 0.0, 1.0, 0.05127, 0.0, 0.0, 1.0, 0.05127, 0.0, 0.0, 1.0, 1.0, 0.0, 0.0, 1.0, 1.0, 0.0, 0.0, 1.0, 0.2159, 0.0, 0.0, 1.0, 0.2159, 0.0, 0.0, 1.0, 1.0, 0.0, 0.0, 1.0, 1.0, 0.0, 0.0, 1.0, 0.2159, 0.0, 0.0, 1.0, 0.2159, 0.0, 0.0, 1.0, 0.2159, 0.0, 0.0, 1.0, 0.2159, 0.0, 0.0, 1.0, 0.05127, 0.0, 0.0, 1.0, 0.05127, 0.0, 0.0, 1.0, 0.2159, 0.0, 0.0, 1.0, 0.2159, 0.0, 0.0, 1.0, 0.05127, 0.0, 0.0, 1.0, 0.05127, 0.0, 0.0, 1.0, 1.0, 0.0, 0.0, 1.0, 1.0, 0.0, 0.0, 1.0, 0.2159, 0.0, 0.0, 1.0, 0.2159, 0.0, 0.0, 1.0, 1.0, 0.0, 0.0, 1.0, 1.0, 0.0, 0.0, 1.0, 0.2159, 0.0, 0.0, 1.0, 0.2159, 0.0, 0.0, 1.0, 0.2159, 0.0, 0.0, 1.0, 0.2159, 0.0, 0.0, 1.0, 0.05127, 0.0, 0.0, 1.0, 0.05127, 0.0, 0.0, 1.0, 0.2159, 0.0, 0.0, 1.0, 0.2159, 0.0, 0.0, 1.0, 0.05127, 0.0, 0.0, 1.0, 0.05127, 0.0, 0.0, 1.0, 0.05127, 0.0, 0.0, 1.0, 0.05127, 0.0, 0.0, 1.0, 0.0, 0.0, 0.0, 1.0, 0.0, 0.0, 0.0, 1.0, 0.05127, 0.0, 0.0, 1.0, 0.05127, 0.0, 0.0, 1.0, 0.0, 0.0, 0.0, 1.0, 0.0, 0.0, 0.0, 1.0, 0.0, 0.0, 0.0, 1.0, 0.0, 0.0, 0.0, 1.0, 0.0, 0.0, 0.0, 1.0, 0.0, 0.0, 0.0, 1.0, 0.0, 0.0, 0.0, 1.0, 0.0, 0.0, 0.0, 1.0, 0.0, 0.0, 0.0, 1.0, 0.0, 0.0, 0.0, 1.0, 0.05127, 0.0, 0.0, 1.0, 0.05127, 0.0, 0.0, 1.0, 0.0, 0.0, 0.0, 1.0, 0.0, 0.0, 0.0, 1.0, 0.05127, 0.0, 0.0, 1.0, 0.05127, 0.0, 0.0, 1.0, 0.0, 0.0, 0.0, 1.0, 0.0, 0.0, 0.0, 1.0, 0.0, 0.0, 0.0, 1.0, 0.0, 0.0, 0.0, 1.0, 0.0, 0.0, 0.0, 1.0, 0.0, 0.0, 0.0, 1.0, 0.0, 0.0, 0.0, 1.0, 0.0, 0.0, 0.0, 1.0, 0.0, 0.0, 0.0, 1.0, 0.0, 0.0, 0.0, 1.0, 0.05127, 0.0, 0.0, 1.0, 0.05127, 0.0, 0.0, 1.0, 0.0, 0.0, 0.0, 1.0, 0.0, 0.0, 0.0, 1.0, 0.05127, 0.0, 0.0, 1.0, 0.05127, 0.0, 0.0, 1.0, 0.0, 0.0, 0.0, 1.0, 0.0, 0.0, 0.0, 1.0, 0.0, 0.0, 0.0, 1.0, 0.0, 0.0, 0.0, 1.0, 0.0, 0.0, 0.0, 1.0, 0.0, 0.0, 0.0, 1.0, 0.0, 0.0, 0.0, 1.0, 0.0, 0.0, 0.0, 1.0, 0.0, 0.0, 0.0, 1.0, 0.0, 0.0, 0.0, 1.0, 0.05127, 0.0, 0.0, 1.0, 0.05127, 0.0, 0.0, 1.0, 0.0, 0.0, 0.0, 1.0, 0.0, 0.0, 0.0, 1.0, 0.05127, 0.0, 0.0, 1.0, 0.05127, 0.0, 0.0, 1.0, 0.0, 0.0, 0.0, 1.0, 0.0, 0.0, 0.0, 1.0, 0.0, 0.0, 0.0, 1.0, 0.0, 0.0, 0.0, 1.0, 0.0, 0.0, 0.0, 1.0, 0.0, 0.0, 0.0, 1.0, 0.0, 0.0, 0.0, 1.0, 0.0, 0.0, 0.0, 1.0, 0.0, 0.0, 0.0, 1.0, 0.0, 0.0, 0.0, 1.0, 1.0, 0.0, 0.0, 1.0, 1.0, 0.0, 0.0, 1.0, 0.2159, 0.0, 0.0, 1.0, 0.2159, 0.0, 0.0, 1.0, 1.0, 0.0, 0.0, 1.0, 1.0, 0.0, 0.0, 1.0, 0.2159, 0.0, 0.0, 1.0, 0.2159, 0.0, 0.0, 1.0, 0.2159, 0.0, 0.0, 1.0, 0.2159, 0.0, 0.0, 1.0, 0.05127, 0.0, 0.0, 1.0, 0.05127, 0.0, 0.0, 1.0, 0.2159, 0.0, 0.0, 1.0, 0.2159, 0.0, 0.0, 1.0, 0.05127, 0.0, 0.0, 1.0, 0.05127, 0.0, 0.0, 1.0, 1.0, 0.0, 0.0, 1.0, 1.0, 0.0, 0.0, 1.0, 0.2159, 0.0, 0.0, 1.0, 0.2159, 0.0, 0.0, 1.0, 1.0, 0.0, 0.0, 1.0, 1.0, 0.0, 0.0, 1.0, 0.2159, 0.0, 0.0, 1.0, 0.2159, 0.0, 0.0, 1.0, 0.2159, 0.0, 0.0, 1.0, 0.2159, 0.0, 0.0, 1.0, 0.05127, 0.0, 0.0, 1.0, 0.05127, 0.0, 0.0, 1.0, 0.2159, 0.0, 0.0, 1.0, 0.2159, 0.0, 0.0, 1.0, 0.05127, 0.0, 0.0, 1.0, 0.05127, 0.0, 0.0, 1.0, 1.0, 0.0, 0.0, 1.0, 1.0, 0.0, 0.0, 1.0, 0.2159, 0.0, 0.0, 1.0, 0.2159, 0.0, 0.0, 1.0, 1.0, 0.0, 0.0, 1.0, 1.0, 0.0, 0.0, 1.0, 0.2159, 0.0, 0.0, 1.0, 0.2159, 0.0, 0.0, 1.0, 0.2159, 0.0, 0.0, 1.0, 0.2159, 0.0, 0.0, 1.0, 0.05127, 0.0, 0.0, 1.0, 0.05127, 0.0, 0.0, 1.0, 0.2159, 0.0, 0.0, 1.0, 0.2159, 0.0, 0.0, 1.0, 0.05127, 0.0, 0.0, 1.0, 0.05127, 0.0, 0.0, 1.0, 1.0, 0.0, 0.0, 1.0, 1.0, 0.0, 0.0, 1.0, 0.2159, 0.0, 0.0, 1.0, 0.2159, 0.0, 0.0, 1.0, 1.0, 0.0, 0.0, 1.0, 1.0, 0.0, 0.0, 1.0, 0.2159, 0.0, 0.0, 1.0, 0.2159, 0.0, 0.0, 1.0, 0.2159, 0.0, 0.0, 1.0, 0.2159, 0.0, 0.0, 1.0, 0.05127, 0.0, 0.0, 1.0, 0.05127, 0.0, 0.0, 1.0, 0.2159, 0.0, 0.0, 1.0, 0.2159, 0.0, 0.0, 1.0, 0.05127, 0.0, 0.0, 1.0, 0.05127, 0.0, 0.0, 1.0, 0.05127, 0.0, 0.0, 1.0, 0.05127, 0.0, 0.0, 1.0, 0.0, 0.0, 0.0, 1.0, 0.0, 0.0, 0.0, 1.0, 0.05127, 0.0, 0.0, 1.0, 0.05127, 0.0, 0.0, 1.0, 0.0, 0.0, 0.0, 1.0, 0.0, 0.0, 0.0, 1.0, 0.0, 0.0, 0.0, 1.0, 0.0, 0.0, 0.0, 1.0, 0.0, 0.0, 0.0, 1.0, 0.0, 0.0, 0.0, 1.0, 0.0, 0.0, 0.0, 1.0, 0.0, 0.0, 0.0, 1.0, 0.0, 0.0, 0.0, 1.0, 0.0, 0.0, 0.0, 1.0, 0.05127, 0.0, 0.0, 1.0, 0.05127, 0.0, 0.0, 1.0, 0.0, 0.0, 0.0, 1.0, 0.0, 0.0, 0.0, 1.0, 0.05127, 0.0, 0.0, 1.0, 0.05127, 0.0, 0.0, 1.0, 0.0, 0.0, 0.0, 1.0, 0.0, 0.0, 0.0, 1.0, 0.0, 0.0, 0.0, 1.0, 0.0, 0.0, 0.0, 1.0, 0.0, 0.0, 0.0, 1.0, 0.0, 0.0, 0.0, 1.0, 0.0, 0.0, 0.0, 1.0, 0.0, 0.0, 0.0, 1.0, 0.0, 0.0, 0.0, 1.0, 0.0, 0.0, 0.0, 1.0, 0.05127, 0.0, 0.0, 1.0, 0.05127, 0.0, 0.0, 1.0, 0.0, 0.0, 0.0, 1.0, 0.0, 0.0, 0.0, 1.0, 0.05127, 0.0, 0.0, 1.0, 0.05127, 0.0, 0.0, 1.0, 0.0, 0.0, 0.0, 1.0, 0.0, 0.0, 0.0, 1.0, 0.0, 0.0, 0.0, 1.0, 0.0, 0.0, 0.0, 1.0, 0.0, 0.0, 0.0, 1.0, 0.0, 0.0, 0.0, 1.0, 0.0, 0.0, 0.0, 1.0, 0.0, 0.0, 0.0, 1.0, 0.0, 0.0, 0.0, 1.0, 0.0, 0.0, 0.0, 1.0, 0.05127, 0.0, 0.0, 1.0, 0.05127, 0.0, 0.0, 1.0, 0.0, 0.0, 0.0, 1.0, 0.0, 0.0, 0.0, 1.0, 0.05127, 0.0, 0.0, 1.0, 0.05127, 0.0, 0.0, 1.0, 0.0, 0.0, 0.0, 1.0, 0.0, 0.0, 0.0, 1.0, 0.0, 0.0, 0.0, 1.0, 0.0, 0.0, 0.0, 1.0, 0.0, 0.0, 0.0, 1.0, 0.0, 0.0, 0.0, 1.0, 0.0, 0.0, 0.0, 1.0, 0.0, 0.0, 0.0, 1.0, 0.0, 0.0, 0.0, 1.0, 0.0, 0.0, 0.0, 1.0, 1.0, 0.0, 0.0, 1.0, 1.0, 0.0, 0.0, 1.0, 0.2159, 0.0, 0.0, 1.0, 0.2159, 0.0, 0.0, 1.0, 1.0, 0.0, 0.0, 1.0, 1.0, 0.0, 0.0, 1.0, 0.2159, 0.0, 0.0, 1.0, 0.2159, 0.0, 0.0, 1.0, 0.2159, 0.0, 0.0, 1.0, 0.2159, 0.0, 0.0, 1.0, 0.05127, 0.0, 0.0, 1.0, 0.05127, 0.0, 0.0, 1.0, 0.2159, 0.0, 0.0, 1.0, 0.2159, 0.0, 0.0, 1.0, 0.05127, 0.0, 0.0, 1.0, 0.05127, 0.0, 0.0, 1.0, 0.0, 0.0, 0.0, 1.0, 0.0, 0.0, 0.0, 1.0, 0.0, 0.0, 0.0, 1.0, 0.0, 0.0, 0.0, 1.0, 0.0, 0.0, 0.0, 1.0, 0.0, 0.0, 0.0, 1.0, 0.0, 0.0, 0.0, 1.0, 0.0, 0.0, 0.0, 1.0, 0.0, 0.0, 0.0, 1.0, 0.0, 0.0, 0.0, 1.0, 0.0, 0.0, 0.0, 1.0, 0.0, 0.0, 0.0, 1.0, 0.0, 0.0, 0.0, 1.0, 0.0, 0.0, 0.0, 1.0, 0.0, 0.0, 0.0, 1.0, 0.0, 0.0, 0.0, 1.0, 0.0, 0.0, 0.0, 1.0, 0.0, 0.0, 0.0, 1.0, 0.0, 0.0, 0.0, 1.0, 0.0, 0.0, 0.0, 1.0, 0.0, 0.0, 0.0, 1.0, 0.0, 0.0, 0.0, 1.0, 0.0, 0.0, 0.0, 1.0, 0.0, 0.0, 0.0, 1.0, 0.0, 0.0, 0.0, 1.0, 0.0, 0.0, 0.0, 1.0, 0.0, 0.0, 0.0, 1.0, 0.0, 0.0, 0.0, 1.0, 0.0, 0.0, 0.0, 1.0, 0.0, 0.0, 0.0, 1.0, 0.0, 0.0, 0.0, 1.0, 0.0, 0.0, 0.0, 1.0, 0.0, 0.0, 0.0, 1.0, 0.0, 0.0, 0.0, 1.0, 0.0, 0.0, 0.0, 1.0, 0.0, 0.0, 0.0, 1.0, 0.0, 0.0, 0.0, 1.0, 0.0, 0.0, 0.0, 1.0, 0.0, 0.0, 0.0, 1.0, 0.0, 0.0, 0.0, 1.0, 0.0, 0.0, 0.0, 1.0, 0.0, 0.0, 0.0, 1.0, 0.0, 0.0, 0.0, 1.0, 0.0, 0.0, 0.0, 1.0, 0.0, 0.0, 0.0, 1.0, 0.0, 0.0, 0.0, 1.0, 0.0, 0.0, 0.0, 1.0, 0.0, 0.0, 0.0, 1.0, 0.0, 0.0, 0.0, 1.0, 0.0, 0.0, 0.0, 1.0, 0.0, 0.0, 0.0, 1.0, 0.0, 0.0, 0.0, 1.0, 0.0, 0.0, 0.0, 1.0, 0.0, 0.0, 0.0, 1.0, 0.0, 0.0, 0.0, 1.0, 0.0, 0.0, 0.0, 1.0, 0.0, 0.0, 0.0, 1.0, 0.0, 0.0, 0.0, 1.0, 0.0, 0.0, 0.0, 1.0, 0.0, 0.0, 0.0, 1.0, 0.0, 0.0, 0.0, 1.0, 0.0, 0.0, 0.0, 1.0, 0.0, 0.0, 0.0, 1.0, 0.0, 0.0, 0.0, 1.0, 0.0, 0.0, 0.0, 1.0, 0.0, 0.0, 0.0, 1.0, 0.0, 0.0, 0.0, 1.0, 0.0, 0.0, 0.0, 1.0, 0.0, 0.0, 0.0, 1.0, 0.0, 0.0, 0.0, 1.0, 0.0, 0.0, 0.0, 1.0, 0.0, 0.0, 0.0, 1.0, 0.0, 0.0, 0.0, 1.0, 0.0, 0.0, 0.0, 1.0, 0.0, 0.0, 0.0, 1.0, 0.0, 0.0, 0.0, 1.0, 0.0, 0.0, 0.0, 1.0, 0.0, 0.0, 0.0, 1.0, 0.0, 0.0, 0.0, 1.0, 0.0, 0.0, 0.0, 1.0, 0.0, 0.0, 0.0, 1.0, 0.0, 0.0, 0.0, 1.0, 0.0, 0.0, 0.0, 1.0, 0.0, 0.0, 0.0, 1.0, 0.0, 0.0, 0.0, 1.0, 0.0, 0.0, 0.0, 1.0, 0.0, 0.0, 0.0, 1.0, 0.0, 0.0, 0.0, 1.0, 0.0, 0.0, 0.0, 1.0, 0.0, 0.0, 0.0, 1.0, 0.0, 0.0, 0.0, 1.0, 0.0, 0.0, 0.0, 1.0, 0.0, 0.0, 0.0, 1.0, 0.0, 0.0, 0.0, 1.0, 0.0, 0.0, 0.0, 1.0, 0.0, 0.0, 0.0, 1.0, 0.0, 0.0, 0.0, 1.0, 0.0, 0.0, 0.0, 1.0, 0.0, 0.0, 0.0, 1.0, 0.0, 0.0, 0.0, 1.0, 0.0, 0.0, 0.0, 1.0, 0.0, 0.0, 0.0, 1.0, 0.0, 0.0, 0.0, 1.0, 0.0, 0.0, 0.0, 1.0, 0.0, 0.0, 0.0, 1.0, 0.0, 0.0, 0.0, 1.0, 0.0, 0.0, 0.0, 1.0, 0.0, 0.0, 0.0, 1.0, 0.0, 0.0, 0.0, 1.0, 0.0, 0.0, 0.0, 1.0, 0.0, 0.0, 0.0, 1.0, 0.0, 0.0, 0.0, 1.0, 0.0, 0.0, 0.0, 1.0, 0.0, 0.0, 0.0, 1.0, 0.0, 0.0, 0.0, 1.0, 0.0, 0.0, 0.0, 1.0, 0.0, 0.0, 0.0, 1.0, 0.0, 0.0, 0.0, 1.0, 0.0, 0.0, 0.0, 1.0, 0.0, 0.0, 0.0, 1.0, 0.0, 0.0, 0.0, 1.0, 0.0, 0.0, 0.0, 1.0, 0.0, 0.0, 0.0, 1.0, 0.0, 0.0, 0.0, 1.0, 0.0, 0.0, 0.0, 1.0, 0.0, 0.0, 0.0, 1.0, 0.0, 0.0, 0.0, 1.0, 0.0, 0.0, 0.0, 1.0, 0.0, 0.0, 0.0, 1.0, 0.0, 0.0, 0.0, 1.0, 0.0, 0.0, 0.0, 1.0, 0.0, 0.0, 0.0, 1.0, 0.0, 0.0, 0.0, 1.0, 0.0, 0.0, 0.0, 1.0, 0.0, 0.0, 0.0, 1.0, 0.0, 0.0, 0.0, 1.0, 0.0, 0.0, 0.0, 1.0, 0.0, 0.0, 0.0, 1.0, 0.0, 0.0, 0.0, 1.0, 0.0, 0.0, 0.0, 1.0, 0.0, 0.0, 0.0, 1.0, 0.0, 0.0, 0.0, 1.0, 0.0, 0.0, 0.0, 1.0, 0.0, 0.0, 0.0, 1.0, 0.0, 0.0, 0.0, 1.0, 0.0, 0.0, 0.0, 1.0, 0.0, 0.0, 0.0, 1.0, 0.0, 0.0, 0.0, 1.0, 0.0, 0.0, 0.0, 1.0, 0.0, 0.0, 0.0, 1.0, 0.0, 0.0, 0.0, 1.0, 0.0, 0.0, 0.0, 1.0, 0.0, 0.0, 0.0, 1.0, 0.0, 0.0, 0.0, 1.0, 0.0, 0.0, 0.0, 1.0, 0.0, 0.0, 0.0, 1.0, 0.0, 0.0, 0.0, 1.0, 0.0, 0.0, 0.0, 1.0, 0.0, 0.0, 0.0, 1.0, 0.0, 0.0, 0.0, 1.0, 0.0, 0.0, 0.0, 1.0, 0.0, 0.0, 0.0, 1.0, 0.0, 0.0, 0.0, 1.0, 0.0, 0.0, 0.0, 1.0, 0.0, 0.0, 0.0, 1.0, 0.0, 0.0, 0.0, 1.0, 0.0, 0.0, 0.0, 1.0, 0.0, 0.0, 0.0, 1.0, 0.0, 0.0, 0.0, 1.0, 0.0, 0.0, 0.0, 1.0, 0.0, 0.0, 0.0, 1.0, 0.0, 0.0, 0.0, 1.0, 0.0, 0.0, 0.0, 1.0, 0.0, 0.0, 0.0, 1.0, 0.0, 0.0, 0.0, 1.0, 0.0, 0.0, 0.0, 1.0, 0.0, 0.0, 0.0, 1.0, 0.0, 0.0, 0.0, 1.0, 0.0, 0.0, 0.0, 1.0, 0.0, 0.0, 0.0, 1.0, 0.0, 0.0, 0.0, 1.0, 0.0, 0.0, 0.0, 1.0, 0.0, 0.0, 0.0, 1.0, 0.0, 0.0, 0.0, 1.0, 0.0, 0.0, 0.0, 1.0, 0.0, 0.0, 0.0, 1.0, 0.0, 0.0, 0.0, 1.0, 0.0, 0.0, 0.0, 1.0, 0.0, 0.0, 0.0, 1.0, 0.0, 0.0, 0.0, 1.0, 0.0, 0.0, 0.0, 1.0, 0.0, 0.0, 0.0, 1.0, 0.0, 0.0, 0.0, 1.0, 0.0, 0.0, 0.0, 1.0, 0.0, 0.0, 0.0, 1.0, 0.0, 0.0, 0.0, 1.0, 0.0, 0.0, 0.0, 1.0, 0.0, 0.0, 0.0, 1.0, 0.0, 0.0, 0.0, 1.0, 0.0, 0.0, 0.0, 1.0, 0.0, 0.0, 0.0, 1.0, 0.0, 0.0, 0.0, 1.0, 0.0, 0.0, 0.0, 1.0, 0.0, 0.0, 0.0, 1.0, 0.0, 0.0, 0.0, 1.0, 0.0, 0.0, 0.0, 1.0, 0.0, 0.0, 0.0, 1.0, 0.0, 0.0, 0.0, 1.0, 0.0, 0.0, 0.0, 1.0, 0.0, 0.0, 0.0, 1.0, 0.0, 0.0, 0.0, 1.0, 0.0, 0.0, 0.0, 1.0, 0.0, 0.0, 0.0, 1.0, 0.0, 0.0, 0.0, 1.0, 0.0, 0.0, 0.0, 1.0, 0.0, 0.0, 0.0, 1.0, 0.0, 0.0, 0.0, 1.0, 0.0, 0.0, 0.0, 1.0, 0.0, 0.0, 0.0, 1.0, 0.0, 0.0, 0.0, 1.0, 0.0, 0.0, 0.0, 1.0, 0.0, 0.0, 0.0, 1.0, 0.0, 0.0, 0.0, 1.0, 0.0, 0.0, 0.0, 1.0, 0.0, 0.0, 0.0, 1.0, 0.0, 0.0, 0.0, 1.0, 0.0, 0.0, 0.0, 1.0, 0.0, 0.0, 0.0, 1.0, 0.0, 0.0, 0.0, 1.0, 0.0, 0.0, 0.0, 1.0, 0.0, 0.0, 0.0, 1.0, 0.0, 0.0, 0.0, 1.0, 0.0, 0.0, 0.0, 1.0, 0.0, 0.0, 0.0, 1.0, 0.0, 0.0, 0.0, 1.0, 0.0, 0.0, 0.0, 1.0, 0.0, 0.0, 0.0, 1.0, 0.0, 0.0, 0.0, 1.0, 0.0, 0.0, 0.0, 1.0, 0.0, 0.0, 0.0, 1.0, 0.0, 0.0, 0.0, 1.0, 0.0, 0.0, 0.0, 1.0, 0.0, 0.0, 0.0, 1.0, 0.0, 0.0, 0.0, 1.0, 0.0, 0.0, 0.0, 1.0, 0.0, 0.0, 0.0, 1.0, 0.0, 0.0, 0.0, 1.0, 0.0, 0.0, 0.0, 1.0, 0.0, 0.0, 0.0, 1.0, 0.0, 0.0, 0.0, 1.0, 0.0, 0.0, 0.0, 1.0, 0.0, 0.0, 0.0, 1.0, 0.0, 0.0, 0.0, 1.0, 0.0, 0.0, 0.0, 1.0, 0.0, 0.0, 0.0, 1.0, 0.0, 0.0, 0.0, 1.0])
me_cube_001.materials.append(mat_sky)
me_cube_001.use_remesh_fix_poles = True
me_cube_001.use_remesh_preserve_attributes = False
me_cube_001.use_mirror_vertex_groups = False
me_cube_001.use_paint_bone_selection = False
me_cube_001.use_paint_mask_vertex = True
me_cube_001.update()
me_cube_001.normals_split_custom_set([tuple(v) for v in zip(*[iter([0.9203, 0.3913, -0.002874, 0.9793, 0.2023, -0.002873, 0.9592, 0.1998, -0.1999, 0.9019, 0.3859, -0.194, 0.9793, 0.2023, -0.002873, 1.0, 0.002232, -0.002866, 0.9793, 0.002274, -0.2025, 0.9592, 0.1998, -0.1999, 0.9592, 0.1998, -0.1999, 0.9793, 0.002274, -0.2025, 0.923, 0.002264, -0.3848, 0.905, 0.1888, -0.3812, 0.9019, 0.3859, -0.194, 0.9592, 0.1998, -0.1999, 0.905, 0.1888, -0.3812, 0.8528, 0.3653, -0.3731, 1.0, 0.002232, -0.002866, 0.9802, -0.198, -0.002888, 0.9601, -0.1954, -0.2001, 0.9793, 0.002274, -0.2025, 0.9802, -0.198, -0.002888, 0.9219, -0.3875, -0.002878, 0.9035, -0.3821, -0.1944, 0.9601, -0.1954, -0.2001, 0.9601, -0.1954, -0.2001, 0.9035, -0.3821, -0.1944, 0.8543, -0.3614, -0.3737, 0.9058, -0.1844, -0.3816, 0.9793, 0.002274, -0.2025, 0.9601, -0.1954, -0.2001, 0.9058, -0.1844, -0.3816, 0.923, 0.002264, -0.3848, 0.7066, 0.7076, -0.002841, 0.8278, 0.561, -0.002846, 0.8122, 0.5523, -0.1879, 0.6944, 0.6954, -0.1852, 0.8278, 0.561, -0.002846, 0.9203, 0.3913, -0.002874, 0.9019, 0.3859, -0.194, 0.8122, 0.5523, -0.1879, 0.8122, 0.5523, -0.1879, 0.9019, 0.3859, -0.194, 0.8528, 0.3653, -0.3731, 0.7699, 0.5239, -0.3645, 0.6944, 0.6954, -0.1852, 0.8122, 0.5523, -0.1879, 0.7699, 0.5239, -0.3645, 0.6591, 0.66, -0.3606, 0.6591, 0.66, -0.3606, 0.7699, 0.5239, -0.3645, 0.7043, 0.4827, -0.5205, 0.606, 0.607, -0.5142, 0.7699, 0.5239, -0.3645, 0.8528, 0.3653, -0.3731, 0.7794, 0.3357, -0.529, 0.7043, 0.4827, -0.5205, 0.7043, 0.4827, -0.5205, 0.7794, 0.3357, -0.529, 0.6773, 0.3214, -0.6618, 0.6138, 0.4616, -0.6405, 0.606, 0.607, -0.5142, 0.7043, 0.4827, -0.5205, 0.6138, 0.4616, -0.6405, 0.5606, 0.5616, -0.6085, 0.8528, 0.3653, -0.3731, 0.905, 0.1888, -0.3812, 0.8264, 0.173, -0.5359, 0.7794, 0.3357, -0.529, 0.905, 0.1888, -0.3812, 0.923, 0.002264, -0.3848, 0.8424, 0.00224, -0.5388, 0.8264, 0.173, -0.5359, 0.8264, 0.173, -0.5359, 0.8424, 0.00224, -0.5388, 0.7345, 0.002246, -0.6786, 0.7199, 0.1654, -0.6741, 0.7794, 0.3357, -0.529, 0.8264, 0.173, -0.5359, 0.7199, 0.1654, -0.6741, 0.6773, 0.3214, -0.6618, 0.923, 0.002264, -0.3848, 0.9058, -0.1844, -0.3816, 0.827, -0.1686, -0.5363, 0.8424, 0.00224, -0.5388, 0.9058, -0.1844, -0.3816, 0.8543, -0.3614, -0.3737, 0.7805, -0.3317, -0.5298, 0.827, -0.1686, -0.5363, 0.827, -0.1686, -0.5363, 0.7805, -0.3317, -0.5298, 0.6783, -0.3173, -0.6627, 0.7204, -0.1611, -0.6746, 0.8424, 0.00224, -0.5388, 0.827, -0.1686, -0.5363, 0.7204, -0.1611, -0.6746, 0.7345, 0.002246, -0.6786, 0.8543, -0.3614, -0.3737, 0.7717, -0.5206, -0.3653, 0.7058, -0.4793, -0.5216, 0.7805, -0.3317, -0.5298, 0.7717, -0.5206, -0.3653, 0.661, -0.6575, -0.3616, 0.6076, -0.6041, -0.5155, 0.7058, -0.4793, -0.5216, 0.7058, -0.4793, -0.5216, 0.6076, -0.6041, -0.5155, 0.5621, -0.5586, -0.61, 0.6151, -0.458, -0.6418, 0.7805, -0.3317, -0.5298, 0.7058, -0.4793, -0.5216, 0.6151, -0.458, -0.6418, 0.6783, -0.3173, -0.6627, 0.9219, -0.3875, -0.002878, 0.8299, -0.558, -0.002839, 0.8142, -0.5492, -0.1884, 0.9035, -0.3821, -0.1944, 0.8299, -0.558, -0.002839, 0.7088, -0.7054, -0.002857, 0.6966, -0.693, -0.1857, 0.8142, -0.5492, -0.1884, 0.8142, -0.5492, -0.1884, 0.6966, -0.693, -0.1857, 0.661, -0.6575, -0.3616, 0.7717, -0.5206, -0.3653, 0.9035, -0.3821, -0.1944, 0.8142, -0.5492, -0.1884, 0.7717, -0.5206, -0.3653, 0.8543, -0.3614, -0.3737, 0.3917, -0.9201, -0.002892, 0.202, -0.9794, -0.002898, 0.1995, -0.9591, -0.2006, 0.3863, -0.9016, -0.1947, 0.202, -0.9794, -0.002898, 0.001281, -1.0, -0.002903, 0.001303, -0.9791, -0.2032, 0.1995, -0.9591, -0.2006, 0.1995, -0.9591, -0.2006, 0.001303, -0.9791, -0.2032, 0.00129, -0.9224, -0.3861, 0.1884, -0.9045, -0.3826, 0.3863, -0.9016, -0.1947, 0.1995, -0.9591, -0.2006, 0.1884, -0.9045, -0.3826, 0.3656, -0.8522, -0.3743, 0.001281, -1.0, -0.002903, -0.1996, -0.9799, -0.002871, -0.197, -0.9596, -0.2007, 0.001303, -0.9791, -0.2032, -0.1996, -0.9799, -0.002871, -0.3896, -0.921, -0.002866, -0.3841, -0.9025, -0.1949, -0.197, -0.9596, -0.2007, -0.197, -0.9596, -0.2007, -0.3841, -0.9025, -0.1949, -0.3634, -0.853, -0.3747, -0.186, -0.9049, -0.3827, 0.001303, -0.9791, -0.2032, -0.197, -0.9596, -0.2007, -0.186, -0.9049, -0.3827, 0.00129, -0.9224, -0.3861, 0.7088, -0.7054, -0.002857, 0.562, -0.8272, -0.002874, 0.5532, -0.8114, -0.1886, 0.6966, -0.693, -0.1857, 0.562, -0.8272, -0.002874, 0.3917, -0.9201, -0.002892, 0.3863, -0.9016, -0.1947, 0.5532, -0.8114, -0.1886, 0.5532, -0.8114, -0.1886, 0.3863, -0.9016, -0.1947, 0.3656, -0.8522, -0.3743, 0.5246, -0.7688, -0.3657, 0.6966, -0.693, -0.1857, 0.5532, -0.8114, -0.1886, 0.5246, -0.7688, -0.3657, 0.661, -0.6575, -0.3616, 0.661, -0.6575, -0.3616, 0.5246, -0.7688, -0.3657, 0.4832, -0.7029, -0.522, 0.6076, -0.6041, -0.5155, 0.5246, -0.7688, -0.3657, 0.3656, -0.8522, -0.3743, 0.3358, -0.7782, -0.5307, 0.4832, -0.7029, -0.522, 0.4832, -0.7029, -0.522, 0.3358, -0.7782, -0.5307, 0.3213, -0.6756, -0.6636, 0.4618, -0.6119, -0.6421, 0.6076, -0.6041, -0.5155, 0.4832, -0.7029, -0.522, 0.4618, -0.6119, -0.6421, 0.5621, -0.5586, -0.61, 0.3656, -0.8522, -0.3743, 0.1884, -0.9045, -0.3826, 0.1726, -0.8254, -0.5376, 0.3358, -0.7782, -0.5307, 0.1884, -0.9045, -0.3826, 0.00129, -0.9224, -0.3861, 0.001282, -0.8414, -0.5404, 0.1726, -0.8254, -0.5376, 0.1726, -0.8254, -0.5376, 0.001282, -0.8414, -0.5404, 0.001285, -0.7328, -0.6804, 0.1649, -0.7183, -0.676, 0.3358, -0.7782, -0.5307, 0.1726, -0.8254, -0.5376, 0.1649, -0.7183, -0.676, 0.3213, -0.6756, -0.6636, 0.00129, -0.9224, -0.3861, -0.186, -0.9049, -0.3827, -0.1701, -0.8258, -0.5378, 0.001282, -0.8414, -0.5404, -0.186, -0.9049, -0.3827, -0.3634, -0.853, -0.3747, -0.3335, -0.7789, -0.5311, -0.1701, -0.8258, -0.5378, -0.1701, -0.8258, -0.5378, -0.3335, -0.7789, -0.5311, -0.319, -0.6762, -0.6641, -0.1624, -0.7186, -0.6762, 0.001282, -0.8414, -0.5404, -0.1701, -0.8258, -0.5378, -0.1624, -0.7186, -0.6762, 0.001285, -0.7328, -0.6804, -0.3634, -0.853, -0.3747, -0.5228, -0.7698, -0.3662, -0.4812, -0.7037, -0.5227, -0.3335, -0.7789, -0.5311, -0.5228, -0.7698, -0.3662, -0.6596, -0.6586, -0.3622, -0.606, -0.6051, -0.5163, -0.4812, -0.7037, -0.5227, -0.4812, -0.7037, -0.5227, -0.606, -0.6051, -0.5163, -0.5603, -0.5594, -0.6109, -0.4598, -0.6126, -0.6429, -0.3335, -0.7789, -0.5311, -0.4812, -0.7037, -0.5227, -0.4598, -0.6126, -0.6429, -0.319, -0.6762, -0.6641, -0.3896, -0.921, -0.002866, -0.5602, -0.8283, -0.002848, -0.5515, -0.8125, -0.1889, -0.3841, -0.9025, -0.1949, -0.5602, -0.8283, -0.002848, -0.7076, -0.7066, -0.002842, -0.6952, -0.6943, -0.1861, -0.5515, -0.8125, -0.1889, -0.5515, -0.8125, -0.1889, -0.6952, -0.6943, -0.1861, -0.6596, -0.6586, -0.3622, -0.5228, -0.7698, -0.3662, -0.3841, -0.9025, -0.1949, -0.5515, -0.8125, -0.1889, -0.5228, -0.7698, -0.3662, -0.3634, -0.853, -0.3747, -0.9215, -0.3884, -0.002854, -0.9801, -0.1985, -0.002877, -0.9599, -0.1959, -0.2006, -0.903, -0.383, -0.1948, -0.9801, -0.1985, -0.002877, -1.0, 0.002233, -0.002866, -0.9792, 0.002284, -0.203, -0.9599, -0.1959, -0.2006, -0.9599, -0.1959, -0.2006, -0.9792, 0.002284, -0.203, -0.9226, 0.002266, -0.3858, -0.9053, -0.1849, -0.3825, -0.903, -0.383, -0.1948, -0.9599, -0.1959, -0.2006, -0.9053, -0.1849, -0.3825, -0.8536, -0.3622, -0.3745, -1.0, 0.002233, -0.002866, -0.9792, 0.2027, -0.002874, -0.959, 0.2003, -0.2004, -0.9792, 0.002284, -0.203, -0.9792, 0.2027, -0.002874, -0.9199, 0.3922, -0.002869, -0.9014, 0.3868, -0.1945, -0.959, 0.2003, -0.2004, -0.959, 0.2003, -0.2004, -0.9014, 0.3868, -0.1945, -0.8522, 0.3661, -0.3739, -0.9045, 0.1892, -0.3821, -0.9792, 0.002284, -0.203, -0.959, 0.2003, -0.2004, -0.9045, 0.1892, -0.3821, -0.9226, 0.002266, -0.3858, -0.7076, -0.7066, -0.002842, -0.8291, -0.5591, -0.002865, -0.8133, -0.5504, -0.1888, -0.6952, -0.6943, -0.1861, -0.8291, -0.5591, -0.002865, -0.9215, -0.3884, -0.002854, -0.903, -0.383, -0.1948, -0.8133, -0.5504, -0.1888, -0.8133, -0.5504, -0.1888, -0.903, -0.383, -0.1948, -0.8536, -0.3622, -0.3745, -0.7706, -0.5217, -0.3661, -0.6952, -0.6943, -0.1861, -0.8133, -0.5504, -0.1888, -0.7706, -0.5217, -0.3661, -0.6596, -0.6586, -0.3622, -0.6596, -0.6586, -0.3622, -0.7706, -0.5217, -0.3661, -0.7045, -0.4802, -0.5226, -0.606, -0.6051, -0.5163, -0.7706, -0.5217, -0.3661, -0.8536, -0.3622, -0.3745, -0.7795, -0.3324, -0.5309, -0.7045, -0.4802, -0.5226, -0.7045, -0.4802, -0.5226, -0.7795, -0.3324, -0.5309, -0.6769, -0.3179, -0.6639, -0.6135, -0.4588, -0.6428, -0.606, -0.6051, -0.5163, -0.7045, -0.4802, -0.5226, -0.6135, -0.4588, -0.6428, -0.5603, -0.5594, -0.6109, -0.8536, -0.3622, -0.3745, -0.9053, -0.1849, -0.3825, -0.8262, -0.169, -0.5374, -0.7795, -0.3324, -0.5309, -0.9053, -0.1849, -0.3825, -0.9226, 0.002266, -0.3858, -0.8417, 0.002246, -0.54, -0.8262, -0.169, -0.5374, -0.8262, -0.169, -0.5374, -0.8417, 0.002246, -0.54, -0.7333, 0.002249, -0.6799, -0.7191, -0.1614, -0.6759, -0.7795, -0.3324, -0.5309, -0.8262, -0.169, -0.5374, -0.7191, -0.1614, -0.6759, -0.6769, -0.3179, -0.6639, -0.9226, 0.002266, -0.3858, -0.9045, 0.1892, -0.3821, -0.8256, 0.1734, -0.537, -0.8417, 0.002246, -0.54, -0.9045, 0.1892, -0.3821, -0.8522, 0.3661, -0.3739, -0.7784, 0.3364, -0.5301, -0.8256, 0.1734, -0.537, -0.8256, 0.1734, -0.537, -0.7784, 0.3364, -0.5301, -0.6759, 0.3219, -0.6629, -0.7186, 0.1657, -0.6753, -0.8417, 0.002246, -0.54, -0.8256, 0.1734, -0.537, -0.7186, 0.1657, -0.6753, -0.7333, 0.002249, -0.6799, -0.8522, 0.3661, -0.3739, -0.7688, 0.5249, -0.3652, -0.703, 0.4836, -0.5214, -0.7784, 0.3364, -0.5301, -0.7688, 0.5249, -0.3652, -0.6576, 0.6611, -0.3611, -0.6044, 0.6079, -0.515, -0.703, 0.4836, -0.5214, -0.703, 0.4836, -0.5214, -0.6044, 0.6079, -0.515, -0.5589, 0.5624, -0.6094, -0.6122, 0.4623, -0.6415, -0.7784, 0.3364, -0.5301, -0.703, 0.4836, -0.5214, -0.6122, 0.4623, -0.6415, -0.6759, 0.3219, -0.6629, -0.9199, 0.3922, -0.002869, -0.827, 0.5622, -0.002854, -0.8113, 0.5535, -0.1883, -0.9014, 0.3868, -0.1945, -0.827, 0.5622, -0.002854, -0.7054, 0.7088, -0.002856, -0.6931, 0.6966, -0.1855, -0.8113, 0.5535, -0.1883, -0.8113, 0.5535, -0.1883, -0.6931, 0.6966, -0.1855, -0.6576, 0.6611, -0.3611, -0.7688, 0.5249, -0.3652, -0.9014, 0.3868, -0.1945, -0.8113, 0.5535, -0.1883, -0.7688, 0.5249, -0.3652, -0.8522, 0.3661, -0.3739, -0.388, 0.9217, -0.002844, -0.1987, 0.9801, -0.002849, -0.1961, 0.96, -0.1998, -0.3826, 0.9033, -0.1941, -0.1987, 0.9801, -0.002849, 0.001265, 1.0, -0.002857, 0.001294, 0.9793, -0.2023, -0.1961, 0.96, -0.1998, -0.1961, 0.96, -0.1998, 0.001294, 0.9793, -0.2023, 0.001288, 0.9231, -0.3845, -0.1852, 0.9058, -0.3812, -0.3826, 0.9033, -0.1941, -0.1961, 0.96, -0.1998, -0.1852, 0.9058, -0.3812, -0.362, 0.8542, -0.3732, 0.001265, 1.0, -0.002857, 0.2011, 0.9796, -0.002864, 0.1986, 0.9595, -0.1997, 0.001294, 0.9793, -0.2023, 0.2011, 0.9796, -0.002864, 0.3901, 0.9208, -0.00285, 0.3848, 0.9024, -0.1939, 0.1986, 0.9595, -0.1997, 0.1986, 0.9595, -0.1997, 0.3848, 0.9024, -0.1939, 0.3642, 0.8534, -0.3729, 0.1877, 0.9053, -0.381, 0.001294, 0.9793, -0.2023, 0.1986, 0.9595, -0.1997, 0.1877, 0.9053, -0.381, 0.001288, 0.9231, -0.3845, -0.7054, 0.7088, -0.002856, -0.5582, 0.8297, -0.002859, -0.5494, 0.8141, -0.1882, -0.6931, 0.6966, -0.1855, -0.5582, 0.8297, -0.002859, -0.388, 0.9217, -0.002844, -0.3826, 0.9033, -0.1941, -0.5494, 0.8141, -0.1882, -0.5494, 0.8141, -0.1882, -0.3826, 0.9033, -0.1941, -0.362, 0.8542, -0.3732, -0.5209, 0.7717, -0.3649, -0.6931, 0.6966, -0.1855, -0.5494, 0.8141, -0.1882, -0.5209, 0.7717, -0.3649, -0.6576, 0.6611, -0.3611, -0.6576, 0.6611, -0.3611, -0.5209, 0.7717, -0.3649, -0.4797, 0.706, -0.521, -0.6044, 0.6079, -0.515, -0.5209, 0.7717, -0.3649, -0.362, 0.8542, -0.3732, -0.3323, 0.7807, -0.5293, -0.4797, 0.706, -0.521, -0.4797, 0.706, -0.521, -0.3323, 0.7807, -0.5293, -0.318, 0.6786, -0.6621, -0.4585, 0.6154, -0.6411, -0.6044, 0.6079, -0.515, -0.4797, 0.706, -0.521, -0.4585, 0.6154, -0.6411, -0.5589, 0.5624, -0.6094, -0.362, 0.8542, -0.3732, -0.1852, 0.9058, -0.3812, -0.1694, 0.8272, -0.5358, -0.3323, 0.7807, -0.5293, -0.1852, 0.9058, -0.3812, 0.001288, 0.9231, -0.3845, 0.001275, 0.8427, -0.5384, -0.1694, 0.8272, -0.5358, -0.1694, 0.8272, -0.5358, 0.001275, 0.8427, -0.5384, 0.001278, 0.7349, -0.6782, -0.1619, 0.7207, -0.674, -0.3323, 0.7807, -0.5293, -0.1694, 0.8272, -0.5358, -0.1619, 0.7207, -0.674, -0.318, 0.6786, -0.6621, 0.001288, 0.9231, -0.3845, 0.1877, 0.9053, -0.381, 0.1719, 0.8268, -0.5355, 0.001275, 0.8427, -0.5384, 0.1877, 0.9053, -0.381, 0.3642, 0.8534, -0.3729, 0.3346, 0.78, -0.5288, 0.1719, 0.8268, -0.5355, 0.1719, 0.8268, -0.5355, 0.3346, 0.78, -0.5288, 0.3203, 0.678, -0.6616, 0.1644, 0.7204, -0.6738, 0.001275, 0.8427, -0.5384, 0.1719, 0.8268, -0.5355, 0.1644, 0.7204, -0.6738, 0.001278, 0.7349, -0.6782, 0.3642, 0.8534, -0.3729, 0.5228, 0.7706, -0.3644, 0.4817, 0.7051, -0.5204, 0.3346, 0.78, -0.5288, 0.5228, 0.7706, -0.3644, 0.6591, 0.66, -0.3606, 0.606, 0.607, -0.5142, 0.4817, 0.7051, -0.5204, 0.4817, 0.7051, -0.5204, 0.606, 0.607, -0.5142, 0.5606, 0.5616, -0.6085, 0.4605, 0.6147, -0.6404, 0.3346, 0.78, -0.5288, 0.4817, 0.7051, -0.5204, 0.4605, 0.6147, -0.6404, 0.3203, 0.678, -0.6616, 0.3901, 0.9208, -0.00285, 0.5599, 0.8285, -0.002858, 0.5512, 0.8129, -0.1879, 0.3848, 0.9024, -0.1939, 0.5599, 0.8285, -0.002858, 0.7066, 0.7076, -0.002841, 0.6944, 0.6954, -0.1852, 0.5512, 0.8129, -0.1879, 0.5512, 0.8129, -0.1879, 0.6944, 0.6954, -0.1852, 0.6591, 0.66, -0.3606, 0.5228, 0.7706, -0.3644, 0.3848, 0.9024, -0.1939, 0.5512, 0.8129, -0.1879, 0.5228, 0.7706, -0.3644, 0.3642, 0.8534, -0.3729, -0.3697, -0.3687, -0.8529, -0.3912, -0.1864, -0.9012, -0.1976, -0.1966, -0.9604, -0.1874, -0.3903, -0.9014, -0.3912, -0.1864, -0.9012, -0.3983, 0.002281, -0.9173, -0.2008, 0.002279, -0.9796, -0.1976, -0.1966, -0.9604, -0.1976, -0.1966, -0.9604, -0.2008, 0.002279, -0.9796, 0.001316, 0.002309, -1.0, 0.001299, -0.1998, -0.9798, -0.1874, -0.3903, -0.9014, -0.1976, -0.1966, -0.9604, 0.001299, -0.1998, -0.9798, 0.0013, -0.3974, -0.9176, 0.0013, -0.3974, -0.9176, 0.001299, -0.1998, -0.9798, 0.2001, -0.1965, -0.9599, 0.1899, -0.3902, -0.901, 0.001299, -0.1998, -0.9798, 0.001316, 0.002309, -1.0, 0.2033, 0.002283, -0.9791, 0.2001, -0.1965, -0.9599, 0.2001, -0.1965, -0.9599, 0.2033, 0.002283, -0.9791, 0.4004, 0.002277, -0.9163, 0.3934, -0.1862, -0.9003, 0.1899, -0.3902, -0.901, 0.2001, -0.1965, -0.9599, 0.3934, -0.1862, -0.9003, 0.3719, -0.3683, -0.8521, -0.3983, 0.002281, -0.9173, -0.3909, 0.1907, -0.9005, -0.1974, 0.201, -0.9595, -0.2008, 0.002279, -0.9796, -0.3909, 0.1907, -0.9005, -0.369, 0.3726, -0.8515, -0.187, 0.3942, -0.8998, -0.1974, 0.201, -0.9595, -0.1974, 0.201, -0.9595, -0.187, 0.3942, -0.8998, 0.001295, 0.4012, -0.916, 0.0013, 0.2042, -0.9789, -0.2008, 0.002279, -0.9796, -0.1974, 0.201, -0.9595, 0.0013, 0.2042, -0.9789, 0.001316, 0.002309, -1.0, 0.001316, 0.002309, -1.0, 0.0013, 0.2042, -0.9789, 0.1999, 0.2009, -0.959, 0.2033, 0.002283, -0.9791, 0.0013, 0.2042, -0.9789, 0.001295, 0.4012, -0.916, 0.1895, 0.394, -0.8994, 0.1999, 0.2009, -0.959, 0.1999, 0.2009, -0.959, 0.1895, 0.394, -0.8994, 0.3712, 0.3722, -0.8507, 0.3931, 0.1906, -0.8995, 0.2033, 0.002283, -0.9791, 0.1999, 0.2009, -0.959, 0.3931, 0.1906, -0.8995, 0.4004, 0.002277, -0.9163, -0.5603, -0.5594, -0.6109, -0.6135, -0.4588, -0.6428, -0.489, -0.4881, -0.723, -0.4598, -0.6126, -0.6429, -0.6135, -0.4588, -0.6428, -0.6769, -0.3179, -0.6639, -0.5378, -0.3367, -0.7729, -0.489, -0.4881, -0.723, -0.489, -0.4881, -0.723, -0.5378, -0.3367, -0.7729, -0.3697, -0.3687, -0.8529, -0.3377, -0.5369, -0.7731, -0.4598, -0.6126, -0.6429, -0.489, -0.4881, -0.723, -0.3377, -0.5369, -0.7731, -0.319, -0.6762, -0.6641, -0.319, -0.6762, -0.6641, -0.3377, -0.5369, -0.7731, -0.1718, -0.5708, -0.8029, -0.1624, -0.7186, -0.6762, -0.3377, -0.5369, -0.7731, -0.3697, -0.3687, -0.8529, -0.1874, -0.3903, -0.9014, -0.1718, -0.5708, -0.8029, -0.1718, -0.5708, -0.8029, -0.1874, -0.3903, -0.9014, 0.0013, -0.3974, -0.9176, 0.001289, -0.5822, -0.8131, -0.1624, -0.7186, -0.6762, -0.1718, -0.5708, -0.8029, 0.001289, -0.5822, -0.8131, 0.001285, -0.7328, -0.6804, 0.001285, -0.7328, -0.6804, 0.001289, -0.5822, -0.8131, 0.1743, -0.5706, -0.8025, 0.1649, -0.7183, -0.676, 0.001289, -0.5822, -0.8131, 0.0013, -0.3974, -0.9176, 0.1899, -0.3902, -0.901, 0.1743, -0.5706, -0.8025, 0.1743, -0.5706, -0.8025, 0.1899, -0.3902, -0.901, 0.3719, -0.3683, -0.8521, 0.34, -0.5365, -0.7724, 0.1649, -0.7183, -0.676, 0.1743, -0.5706, -0.8025, 0.34, -0.5365, -0.7724, 0.3213, -0.6756, -0.6636, 0.3213, -0.6756, -0.6636, 0.34, -0.5365, -0.7724, 0.491, -0.4874, -0.7221, 0.4618, -0.6119, -0.6421, 0.34, -0.5365, -0.7724, 0.3719, -0.3683, -0.8521, 0.5396, -0.3363, -0.7718, 0.491, -0.4874, -0.7221, 0.491, -0.4874, -0.7221, 0.5396, -0.3363, -0.7718, 0.6783, -0.3173, -0.6627, 0.6151, -0.458, -0.6418, 0.4618, -0.6119, -0.6421, 0.491, -0.4874, -0.7221, 0.6151, -0.458, -0.6418, 0.5621, -0.5586, -0.61, 0.3719, -0.3683, -0.8521, 0.3934, -0.1862, -0.9003, 0.5733, -0.1705, -0.8014, 0.5396, -0.3363, -0.7718, 0.3934, -0.1862, -0.9003, 0.4004, 0.002277, -0.9163, 0.5845, 0.002265, -0.8114, 0.5733, -0.1705, -0.8014, 0.5733, -0.1705, -0.8014, 0.5845, 0.002265, -0.8114, 0.7345, 0.002246, -0.6786, 0.7204, -0.1611, -0.6746, 0.5396, -0.3363, -0.7718, 0.5733, -0.1705, -0.8014, 0.7204, -0.1611, -0.6746, 0.6783, -0.3173, -0.6627, 0.4004, 0.002277, -0.9163, 0.3931, 0.1906, -0.8995, 0.5728, 0.1749, -0.8008, 0.5845, 0.002265, -0.8114, 0.3931, 0.1906, -0.8995, 0.3712, 0.3722, -0.8507, 0.5388, 0.3402, -0.7707, 0.5728, 0.1749, -0.8008, 0.5728, 0.1749, -0.8008, 0.5388, 0.3402, -0.7707, 0.6773, 0.3214, -0.6618, 0.7199, 0.1654, -0.6741, 0.5845, 0.002265, -0.8114, 0.5728, 0.1749, -0.8008, 0.7199, 0.1654, -0.6741, 0.7345, 0.002246, -0.6786, 0.3712, 0.3722, -0.8507, 0.3392, 0.5397, -0.7705, 0.4899, 0.4909, -0.7205, 0.5388, 0.3402, -0.7707, 0.3392, 0.5397, -0.7705, 0.3203, 0.678, -0.6616, 0.4605, 0.6147, -0.6404, 0.4899, 0.4909, -0.7205, 0.4899, 0.4909, -0.7205, 0.4605, 0.6147, -0.6404, 0.5606, 0.5616, -0.6085, 0.6138, 0.4616, -0.6405, 0.5388, 0.3402, -0.7707, 0.4899, 0.4909, -0.7205, 0.6138, 0.4616, -0.6405, 0.6773, 0.3214, -0.6618, 0.001295, 0.4012, -0.916, 0.001288, 0.5852, -0.8109, 0.1738, 0.5736, -0.8005, 0.1895, 0.394, -0.8994, 0.001288, 0.5852, -0.8109, 0.001278, 0.7349, -0.6782, 0.1644, 0.7204, -0.6738, 0.1738, 0.5736, -0.8005, 0.1738, 0.5736, -0.8005, 0.1644, 0.7204, -0.6738, 0.3203, 0.678, -0.6616, 0.3392, 0.5397, -0.7705, 0.1895, 0.394, -0.8994, 0.1738, 0.5736, -0.8005, 0.3392, 0.5397, -0.7705, 0.3712, 0.3722, -0.8507, -0.369, 0.3726, -0.8515, -0.3369, 0.5401, -0.7712, -0.1713, 0.5739, -0.8008, -0.187, 0.3942, -0.8998, -0.3369, 0.5401, -0.7712, -0.318, 0.6786, -0.6621, -0.1619, 0.7207, -0.674, -0.1713, 0.5739, -0.8008, -0.1713, 0.5739, -0.8008, -0.1619, 0.7207, -0.674, 0.001278, 0.7349, -0.6782, 0.001288, 0.5852, -0.8109, -0.187, 0.3942, -0.8998, -0.1713, 0.5739, -0.8008, 0.001288, 0.5852, -0.8109, 0.001295, 0.4012, -0.916, -0.6759, 0.3219, -0.6629, -0.6122, 0.4623, -0.6415, -0.488, 0.4915, -0.7214, -0.537, 0.3407, -0.7717, -0.6122, 0.4623, -0.6415, -0.5589, 0.5624, -0.6094, -0.4585, 0.6154, -0.6411, -0.488, 0.4915, -0.7214, -0.488, 0.4915, -0.7214, -0.4585, 0.6154, -0.6411, -0.318, 0.6786, -0.6621, -0.3369, 0.5401, -0.7712, -0.537, 0.3407, -0.7717, -0.488, 0.4915, -0.7214, -0.3369, 0.5401, -0.7712, -0.369, 0.3726, -0.8515, -0.7333, 0.002249, -0.6799, -0.7186, 0.1657, -0.6753, -0.5711, 0.1751, -0.802, -0.5829, 0.002268, -0.8126, -0.7186, 0.1657, -0.6753, -0.6759, 0.3219, -0.6629, -0.537, 0.3407, -0.7717, -0.5711, 0.1751, -0.802, -0.5711, 0.1751, -0.802, -0.537, 0.3407, -0.7717, -0.369, 0.3726, -0.8515, -0.3909, 0.1907, -0.9005, -0.5829, 0.002268, -0.8126, -0.5711, 0.1751, -0.802, -0.3909, 0.1907, -0.9005, -0.3983, 0.002281, -0.9173, -0.6769, -0.3179, -0.6639, -0.7191, -0.1614, -0.6759, -0.5716, -0.1707, -0.8026, -0.5378, -0.3367, -0.7729, -0.7191, -0.1614, -0.6759, -0.7333, 0.002249, -0.6799, -0.5829, 0.002268, -0.8126, -0.5716, -0.1707, -0.8026, -0.5716, -0.1707, -0.8026, -0.5829, 0.002268, -0.8126, -0.3983, 0.002281, -0.9173, -0.3912, -0.1864, -0.9012, -0.5378, -0.3367, -0.7729, -0.5716, -0.1707, -0.8026, -0.3912, -0.1864, -0.9012, -0.3697, -0.3687, -0.8529])] * 3)])

# ---- objects
ob_cube = bpy.data.objects.new('Cube', me_cube_001)

# ---- transforms, parenting, visibility, modifiers, constraints
ob_cube.location = (0.0, 0.0, 0.0)
ob_cube.lineart.crease_threshold = 0.0
_m = ob_cube.modifiers.new('Triangulate', 'TRIANGULATE')
_m.keep_custom_normals = True

# ---- collection membership
col_collection.objects.link(ob_cube)

# ---- scene / render settings (as saved in the file)
scene.frame_start = 1; scene.frame_end = 250; scene.frame_set(1)
scene.render.engine = 'BLENDER_EEVEE_NEXT'
scene.cycles.use_denoising = False
scene.cycles.samples = 128
scene.cycles.sampling_pattern = 'TABULATED_SOBOL'
scene.cycles.use_adaptive_sampling = False
scene.cycles.use_light_tree = False
scene.view_settings.view_transform = 'Filmic'
bpy.context.view_layer.update()

# ---- added for rendering (the .blend has no active camera and no usable light): camera, sun
cam_auto = bpy.data.cameras.new('AutoCamera')
cam_auto.lens = 50.0
cam_auto.sensor_width = 36.0
cam_auto.clip_end = 1000.0
ob_auto_camera = bpy.data.objects.new('AutoCamera', cam_auto)
scene.collection.objects.link(ob_auto_camera)
ob_auto_camera.location = (2.28926, -2.74711, 2.23481)
ob_auto_camera.rotation_euler = (1.09748, -7.21219e-08, 0.694738)
scene.camera = ob_auto_camera
light_auto_sun = bpy.data.lights.new('AutoSun', 'SUN')
light_auto_sun.energy = 3.0
light_auto_sun.angle = 0.0523599
ob_auto_sun = bpy.data.objects.new('AutoSun', light_auto_sun)
scene.collection.objects.link(ob_auto_sun)
ob_auto_sun.rotation_euler = (0.872665, 0.174533, 0.523599)
bpy.context.view_layer.update()
